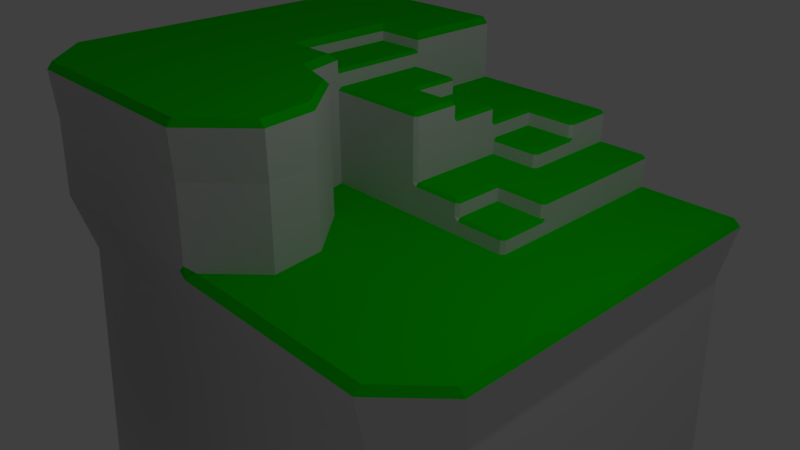 # Source: StageAdvanced.blend  (saved by Blender 2.79.0; exported with 4.5.12 LTS)
import bpy
from mathutils import Matrix  # noqa: F401  (used for matrix-valued properties, if any)

bpy.ops.wm.read_factory_settings(use_empty=True)
scene = bpy.context.scene
scene.name = 'Scene'

# ---- collections
col_collection_1 = bpy.data.collections.new('Collection 1'); scene.collection.children.link(col_collection_1)

# ---- materials (node trees are filled in below, after node groups)
mat_mariorock = bpy.data.materials.new('MarioRock')
mat_mariorock.alpha_threshold = 0.0
mat_mariorock.use_transparent_shadow = False
mat_mariorock.roughness = 0.5
mat_mariograss = bpy.data.materials.new('MarioGrass')
mat_mariograss.alpha_threshold = 0.0
mat_mariograss.use_transparent_shadow = False
mat_mariograss.diffuse_color = (0.003391, 0.8, 0.0, 1.0)
mat_mariograss.roughness = 0.5
mat_mariostone = bpy.data.materials.new('MarioStone')
mat_mariostone.alpha_threshold = 0.0
mat_mariostone.use_transparent_shadow = False
mat_mariostone.diffuse_color = (0.3844, 0.3844, 0.3844, 1.0)
mat_mariostone.roughness = 0.5

# ---- material node trees

# ---- world
world_world = bpy.data.worlds.new('World'); scene.world = world_world
world_world.color = (0.05088, 0.05088, 0.05088)
world_world.use_sun_shadow = False
world_world.sun_shadow_jitter_overblur = 0.0
world_world.cycles.sampling_method = 'MANUAL'

# ---- cameras
cam_camera = bpy.data.cameras.new('Camera')
cam_camera.clip_end = 100.0
cam_camera.lens = 35.0
cam_camera.sensor_width = 32.0
cam_camera.sensor_height = 18.0
cam_camera.ortho_scale = 7.314
cam_camera.dof.focus_distance = 0.0
cam_camera.dof.aperture_fstop = 128.0

# ---- lights
light_lamp = bpy.data.lights.new('Lamp', 'POINT')
light_lamp.transmission_factor = 0.0
light_lamp.cutoff_distance = 30.0
light_lamp.energy = 100.0
light_lamp.shadow_buffer_clip_start = 1.001
light_lamp.shadow_soft_size = 0.1
light_lamp.shadow_maximum_resolution = 0.006
light_lamp.use_absolute_resolution = True

# ---- meshes
me_plane = bpy.data.meshes.new('Plane')
me_plane.from_pydata([(-0.52, -0.12, -0.56), (-0.52, -0.04, -0.56), (-0.52, 0.04, -0.56), (-0.44, -0.2, -0.56), (-0.36, -0.2, -0.56), (-0.28, -0.2, -0.56), (-0.2, -0.2, -0.56), (-0.12, -0.84, -0.56), (-0.12, -0.52, -0.56), (-0.12, -0.2, -0.56), (-0.04, -0.84, -0.56), (-0.04, -0.52, -0.56), (-0.04, -0.2, -0.56), (0.04, -0.84, -0.56), (0.04, -0.52, -0.56), (0.04, -0.2, -0.56), (0.12, -0.76, -0.56), (0.12, -0.68, -0.56), (0.12, -0.6, -0.56), (0.12, -0.2, -0.56), (0.2, -0.68, -0.56), (0.2, -0.2, -0.56), (0.28, -0.76, -0.56), (0.28, -0.6, -0.56), (0.28, -0.12, -0.56), (0.28, -0.04, -0.56), (0.28, 0.04, -0.56), (0.28, 0.12, -0.56), (0.28, 0.2, -0.56), (0.28, 0.28, -0.56), (0.28, 0.36, -0.56), (0.28, 0.44, -0.56), (0.36, -0.76, -0.56), (0.36, -0.6, -0.56), (0.44, -0.76, -0.56), (0.44, -0.6, -0.56), (0.52, -0.84, -0.56), (0.52, -0.52, -0.56), (0.6, -0.84, -0.56), (0.6, -0.52, -0.56), (0.68, -0.84, -0.56), (0.68, -0.52, -0.56), (0.76, -0.76, -0.56), (0.76, -0.68, -0.56), (0.76, -0.6, -0.56), (-0.5186, -0.12, -4.947e-06), (-0.5186, -0.04, -4.947e-06), (-0.5186, 0.04, -4.947e-06), (-0.4386, -0.52, 0.2), (-0.4386, -0.6, 0.2), (-0.4386, -0.68, 0.2), (-0.3586, -0.52, 0.2), (-0.4386, -0.76, 0.2), (-0.4386, -0.84, 0.2), (-0.1821, 0.06, -4.947e-06), (-0.1986, 0.12, -4.947e-06), (-0.1186, -0.76, -4.947e-06), (-0.1186, -0.68, -4.947e-06), (-0.1186, -0.6, -4.947e-06), (-0.1186, -0.04, 0.2), (-0.1186, 0.04, -4.947e-06), (-0.1186, 0.12, -4.947e-06), (-0.1186, 0.36, 0.1), (-0.1186, 0.44, 0.1), (-0.1186, 0.28, 0.1), (-0.03859, -0.76, -4.947e-06), (-0.03859, -0.68, -4.947e-06), (-0.03859, -0.6, -4.947e-06), (-0.03859, -0.12, -4.947e-06), (-0.04805, -0.04, -4.947e-06), (-0.03859, 0.04, -4.947e-06), (-0.03859, 0.12, -4.947e-06), (-0.1986, 0.36, 0.1), (-0.1986, 0.44, 0.1), (-0.1986, 0.28, 0.1), (0.04141, -0.76, -4.947e-06), (0.04141, -0.68, -4.947e-06), (0.04141, -0.6, -4.947e-06), (0.04141, -0.12, -4.947e-06), (0.04141, -0.04, -4.947e-06), (0.04141, 0.04, -4.947e-06), (0.04141, 0.12, -4.947e-06), (0.1214, -0.12, -4.947e-06), (0.1214, -0.04, -4.947e-06), (0.1214, 0.04, -4.947e-06), (0.1214, 0.2, -4.947e-06), (0.1214, 0.28, -4.947e-06), (0.1214, 0.36, -4.947e-06), (0.1214, 0.44, -4.947e-06), (0.2014, -0.12, -4.947e-06), (0.2014, -0.04, -4.947e-06), (0.2014, 0.04, -4.947e-06), (0.2014, 0.12, -4.947e-06), (0.2014, 0.2, -4.947e-06), (0.2014, 0.28, -4.947e-06), (0.2014, 0.36, -4.947e-06), (0.2014, 0.44, -4.947e-06), (0.2814, -0.68, -4.947e-06), (0.3614, -0.68, -4.947e-06), (0.4414, -0.68, -4.947e-06), (0.5214, -0.76, -4.947e-06), (0.5214, -0.68, -4.947e-06), (0.5214, -0.6, -4.947e-06), (0.6014, -0.76, -4.947e-06), (0.6014, -0.68, -4.947e-06), (0.6014, -0.6, -4.947e-06), (0.6814, -0.76, -4.947e-06), (0.6814, -0.68, -4.947e-06), (0.6814, -0.6, -4.947e-06), (-0.2786, -0.52, 0.2), (-0.3586, -0.84, 0.2), (-0.1986, -0.52, 0.2), (-0.1186, -0.6, 0.2), (-0.4386, -0.2, -4.947e-06), (-0.2786, -0.2, -4.947e-06), (-0.2786, -0.84, 0.2), (-0.1186, -0.68, 0.2), (-0.3586, -0.2, -4.947e-06), (-0.3586, 0.44, 0.2), (-0.1186, -0.76, 0.2), (-0.1986, -0.2, -4.947e-06), (-0.4386, 0.44, 0.2), (-0.1986, -0.84, 0.2), (-0.2786, 0.44, 0.2), (0.1214, 0.44, 0.025), (0.1214, 0.28, 0.025), (0.1214, 0.36, 0.025), (-0.8386, -0.76, 0.2), (-0.8386, -0.68, 0.2), (-0.8386, -0.6, 0.2), (-0.7586, -0.76, 0.2), (-0.7586, -0.68, 0.2), (-0.7586, -0.6, 0.2), (-0.6786, -0.76, 0.2), (-0.6786, -0.68, 0.2), (-0.6786, -0.6, 0.2), (-0.3586, -0.76, 0.2), (-0.3586, -0.68, 0.2), (-0.3586, -0.6, 0.2), (-0.2786, -0.76, 0.2), (-0.2786, -0.68, 0.2), (-0.2786, -0.6, 0.2), (-0.1986, -0.76, 0.2), (-0.1986, -0.68, 0.2), (-0.1986, -0.6, 0.2), (-0.4386, -0.12, 0.2), (-0.4386, -0.04, 0.2), (-0.4386, 0.04, 0.2), (-0.4386, 0.12, 0.2), (-0.4386, 0.2, 0.2), (-0.4386, 0.28, 0.2), (-0.4386, 0.36, 0.2), (-0.3586, -0.12, 0.2), (-0.3586, -0.04, 0.2), (-0.3586, 0.04, 0.2), (-0.3586, 0.12, 0.2), (-0.3586, 0.2, 0.2), (-0.3586, 0.28, 0.2), (-0.3586, 0.36, 0.2), (-0.2786, -0.12, 0.2), (-0.2786, -0.04, 0.2), (-0.2786, 0.04, 0.2), (-0.2786, 0.36, 0.2), (-0.1986, -0.12, 0.2), (-0.1986, -0.04, 0.2), (-0.2786, 0.28, 0.175), (-0.03859, 0.2, 0.05), (-0.03859, 0.28, 0.05), (0.04141, 0.36, 0.05), (0.04141, 0.44, 0.05), (0.04141, 0.44, 0.075), (-0.03859, 0.44, 0.1), (0.04141, 0.2, 0.025), (-0.1986, 0.2, 0.15), (-0.1186, -0.12, 0.2), (-0.2786, 0.12, 0.175), (-0.2786, 0.2, 0.175), (-0.1186, 0.2, 0.125), (-0.03859, 0.36, 0.075), (0.12, -0.83, -0.56), (0.11, -0.84, -0.56), (0.11, -0.52, -0.56), (0.12, -0.53, -0.56), (0.21, -0.76, -0.56), (0.2, -0.75, -0.56), (0.2, -0.61, -0.56), (0.21, -0.6, -0.56), (0.2114, -0.68, -4.947e-06), (0.2013, -0.68, -0.01), (0.2814, -0.75, -4.947e-06), (0.2813, -0.76, -0.01), (0.2813, -0.6, -0.01), (0.2814, -0.61, -4.947e-06), (0.3613, -0.76, -0.01), (0.3614, -0.75, -4.947e-06), (0.3614, -0.61, -4.947e-06), (0.3613, -0.6, -0.01), (0.4413, -0.76, -0.01), (0.4456, -0.75, -4.947e-06), (0.4456, -0.61, -4.947e-06), (0.4413, -0.6, -0.01), (0.5214, -0.8259, -4.947e-06), (0.5213, -0.84, -0.01), (0.5213, -0.52, -0.01), (0.5214, -0.5341, -4.947e-06), (0.6013, -0.84, -0.01), (0.6014, -0.8259, -4.947e-06), (0.6014, -0.5341, -4.947e-06), (0.6013, -0.52, -0.01), (0.6813, -0.84, -0.01), (0.6814, -0.8259, -4.947e-06), (0.6813, -0.52, -0.01), (0.6814, -0.5341, -4.947e-06), (0.7473, -0.76, -4.947e-06), (0.7613, -0.76, -0.01), (0.7613, -0.68, -0.01), (0.7473, -0.68, -4.947e-06), (0.7473, -0.6, -4.947e-06), (0.7613, -0.6, -0.01), (0.2114, -0.7459, -4.947e-06), (0.2013, -0.75, -0.01), (0.2156, -0.75, -4.947e-06), (0.2113, -0.76, -0.01), (0.2156, -0.61, -4.947e-06), (0.2113, -0.6, -0.01), (0.2114, -0.6141, -4.947e-06), (0.2013, -0.61, -0.01), (-0.2792, -0.1951, 0.1198), (-0.5155, 0.04123, 0.1198), (-0.1842, 0.06093, 0.1198), (-0.5155, -0.03754, 0.1198), (-0.3579, -0.1951, 0.1198), (-0.5155, -0.1163, 0.1198), (-0.2004, -0.1951, 0.1198), (-0.4367, -0.1951, 0.1198), (-0.04282, -0.1163, 0.1198), (-0.05214, -0.03754, 0.1198), (-0.1216, 0.04123, 0.1198), (-0.1216, -0.1951, 0.1198), (0.2106, -0.68, -0.0832), (0.2106, -0.74, -0.0832), (0.2106, -0.62, -0.0832), (0.2206, -0.75, -0.0832), (0.2806, -0.75, -0.0832), (0.3606, -0.75, -0.0832), (0.2806, -0.61, -0.0832), (0.2206, -0.61, -0.0832), (0.3606, -0.61, -0.0832), (0.4406, -0.75, -0.0832), (0.4406, -0.61, -0.0832), (0.5206, -0.83, -0.0832), (0.5206, -0.53, -0.0832), (0.6006, -0.83, -0.0832), (0.6006, -0.53, -0.0832), (0.6806, -0.83, -0.0832), (0.6806, -0.53, -0.0832), (0.7506, -0.75, -0.0832), (0.7506, -0.61, -0.0832), (0.7506, -0.68, -0.0832), (0.1056, -0.608, -0.1), (0.1056, -0.68, -0.1), (0.1056, -0.752, -0.1), (-0.1203, -0.824, -0.1), (0.0303, -0.536, -0.1), (-0.04501, -0.824, -0.1), (0.0303, -0.824, -0.1), (-0.04501, -0.536, -0.1), (-0.1203, -0.536, -0.1), (0.0962, -0.536, -0.1), (0.1056, -0.545, -0.1), (0.0962, -0.824, -0.1), (0.1056, -0.815, -0.1), (-0.1188, -0.8384, -0.009824), (-0.1186, -0.83, -4.947e-06), (-0.1186, -0.53, -4.947e-06), (-0.1188, -0.5216, -0.009824), (-0.03922, -0.8384, -0.009824), (-0.03859, -0.83, -4.947e-06), (-0.03859, -0.53, -4.947e-06), (-0.03922, -0.5216, -0.009824), (0.04032, -0.8384, -0.009824), (0.04141, -0.83, -4.947e-06), (0.04141, -0.53, -4.947e-06), (0.04032, -0.5216, -0.009824), (0.1114, -0.76, -4.947e-06), (0.1199, -0.7592, -0.00983), (0.1199, -0.68, -0.00983), (0.1114, -0.68, -4.947e-06), (0.1199, -0.6008, -0.00983), (0.1114, -0.6, -4.947e-06), (0.1073, -0.83, -4.947e-06), (0.1099, -0.8384, -0.009824), (0.1114, -0.8259, -4.947e-06), (0.1199, -0.8285, -0.00983), (0.1114, -0.5341, -4.947e-06), (0.1199, -0.5315, -0.00983), (0.1073, -0.53, -4.947e-06), (0.1099, -0.5216, -0.009824), (0.2607, 0.36, -0.1), (0.2607, 0.28, -0.1), (0.2607, 0.2, -0.1), (0.2607, 0.12, -0.1), (0.2607, 0.04, -0.1), (0.2607, -0.04, -0.1), (0.2607, -0.09, -0.1), (-0.4893, 0.04, -0.1), (-0.4893, -0.04, -0.1), (-0.4893, -0.09, -0.1), (0.1807, -0.17, -0.1), (-0.4393, -0.17, -0.1), (-0.3593, -0.17, -0.1), (-0.2793, -0.17, -0.1), (-0.1993, -0.17, -0.1), (0.2607, 0.44, -0.1), (-0.1193, -0.17, -0.1), (-0.0393, -0.17, -0.1), (0.0407, -0.17, -0.1), (0.1207, -0.17, -0.1), (-0.03866, -0.2, -0.01), (-0.03859, -0.1886, -4.947e-06), (0.04134, -0.2, -0.01), (0.04141, -0.1886, -4.947e-06), (0.1213, -0.2, -0.01), (0.1214, -0.1886, -4.947e-06), (0.2014, -0.1886, -4.947e-06), (0.2013, -0.2, -0.01), (0.2813, -0.12, -0.01), (0.27, -0.12, -4.947e-06), (0.2813, -0.04, -0.01), (0.27, -0.04, -4.947e-06), (0.2813, 0.04, -0.01), (0.27, 0.04, -4.947e-06), (0.2813, 0.12, -0.01), (0.27, 0.12, -4.947e-06), (0.2813, 0.2, -0.01), (0.27, 0.2, -4.947e-06), (0.2813, 0.28, -0.01), (0.27, 0.28, -4.947e-06), (0.2813, 0.36, -0.01), (0.27, 0.36, -4.947e-06), (0.27, 0.44, -4.947e-06), (0.2813, 0.44, -0.01), (-0.1187, -0.2, -0.01), (-0.1072, -0.1886, -4.947e-06), (-0.1188, -0.1996, 0.009984), (-0.1286, -0.2, -4.947e-06), (-0.5093, 0.12, 0.2), (-0.5182, 0.12, 0.19), (-0.2062, 0.11, 0.2), (-0.1988, 0.12, 0.19), (-0.2787, -0.1994, 0.19), (-0.2786, -0.1908, 0.2), (-0.5093, 0.04, 0.2), (-0.5182, 0.04015, 0.19), (-0.1903, 0.0521, 0.2), (-0.1824, 0.06012, 0.19), (-0.5093, -0.04, 0.2), (-0.5182, -0.03969, 0.19), (-0.3585, -0.1994, 0.19), (-0.3586, -0.1908, 0.2), (-0.5093, -0.12, 0.2), (-0.5182, -0.1195, 0.19), (-0.1988, -0.1994, 0.19), (-0.1986, -0.1908, 0.2), (-0.5182, 0.4394, 0.19), (-0.5093, 0.44, 0.2), (-0.4384, -0.1994, 0.19), (-0.4386, -0.1908, 0.2), (-0.5093, 0.36, 0.2), (-0.5182, 0.3595, 0.19), (-0.1988, 0.3595, 0.19), (-0.2086, 0.36, 0.2), (-0.5093, 0.28, 0.2), (-0.5182, 0.2797, 0.19), (-0.5093, 0.2, 0.2), (-0.5182, 0.1998, 0.19), (-0.2086, 0.29, 0.2), (-0.1988, 0.28, 0.19), (-0.2086, 0.44, 0.2), (-0.1988, 0.4394, 0.19), (-0.04784, -0.12, 0.2), (-0.03912, -0.1195, 0.19), (-0.2886, 0.11, 0.2), (-0.2786, 0.12, 0.19), (-0.2786, 0.2, 0.19), (-0.2886, 0.2, 0.2), (-0.2786, 0.28, 0.19), (-0.2886, 0.29, 0.2), (-0.119, 0.04015, 0.19), (-0.1186, 0.02952, 0.2), (-0.1186, -0.1908, 0.2), (-0.119, -0.1994, 0.19), (-0.05729, -0.04, 0.2), (-0.04856, -0.03969, 0.19), (-0.04359, 0.28, 0.1), (-0.03859, 0.275, 0.1), (-0.1236, 0.28, 0.125), (-0.1186, 0.275, 0.125), (0.1214, 0.205, 0.025), (0.1164, 0.2, 0.025), (0.1214, 0.2, 0.02), (0.1214, 0.125, -4.947e-06), (0.1164, 0.12, -4.947e-06), (0.1214, 0.115, -4.947e-06), (0.1264, 0.12, -4.947e-06), (0.04141, 0.125, 0.025), (0.03641, 0.12, 0.025), (0.04141, 0.285, 0.05), (0.03641, 0.28, 0.05), (0.04141, 0.275, 0.05), (0.04641, 0.28, 0.05), (0.04141, 0.365, 0.075), (0.03641, 0.36, 0.075), (0.04141, 0.36, 0.07), (-0.04359, 0.2, 0.125), (-0.03859, 0.195, 0.125), (-0.03859, 0.125, 0.05), (-0.04357, 0.12, 0.05), (-0.1986, 0.12, 0.145), (-0.1986, 0.125, 0.15), (-0.1986, 0.275, 0.15), (-0.1986, 0.28, 0.145), (-0.1186, 0.12, 0.145), (-0.1186, 0.125, 0.15), (-0.1236, 0.195, 0.15), (-0.1186, 0.2, 0.145), (-0.1236, 0.2729, 0.15), (-0.1186, 0.275, 0.145), (-0.1257, 0.275, 0.15), (-0.1236, 0.28, 0.145), (-0.04359, 0.1929, 0.15), (-0.03859, 0.195, 0.145), (-0.04566, 0.195, 0.15), (-0.04359, 0.2, 0.145), (-0.04566, 0.125, 0.15), (-0.04359, 0.12, 0.145), (-0.04359, 0.1271, 0.15), (-0.03859, 0.125, 0.145), (-0.1986, 0.12, 0.17), (-0.2036, 0.12, 0.175), (-0.1986, 0.12, 0.175), (-0.2036, 0.28, 0.175), (-0.1986, 0.28, 0.17), (-0.1986, 0.2, 0.17), (-0.2036, 0.2, 0.175), (-0.03859, 0.28, 0.07), (-0.03859, 0.285, 0.075), (-0.03859, 0.28, 0.08), (-0.03859, 0.2752, 0.0735), (0.03434, 0.285, 0.075), (0.03641, 0.28, 0.07), (0.03641, 0.2871, 0.075), (0.04141, 0.285, 0.07), (0.03641, 0.36, 0.075), (0.04141, 0.36, 0.07), (-0.04359, 0.365, 0.1), (-0.03859, 0.36, 0.095), (0.03641, 0.44, 0.1), (0.04141, 0.44, 0.095), (-0.03859, 0.28, 0.095), (-0.04359, 0.28, 0.1), (-0.03859, 0.2751, 0.1), (0.03434, 0.365, 0.1), (0.03641, 0.36, 0.095), (0.03641, 0.3671, 0.1), (0.04141, 0.365, 0.095), (0.1164, 0.44, 0.05), (0.1214, 0.44, 0.045), (0.1214, 0.36, 0.045), (0.1164, 0.36, 0.05), (0.03641, 0.205, 0.05), (0.04141, 0.2, 0.045), (0.1164, 0.28, 0.05), (0.1214, 0.28, 0.045), (0.1143, 0.205, 0.05), (0.1164, 0.2, 0.045), (0.1164, 0.2071, 0.05), (0.1214, 0.205, 0.045), (0.03434, 0.125, 0.05), (0.03641, 0.12, 0.045), (0.03641, 0.1271, 0.05), (0.04141, 0.125, 0.045), (-0.03859, 0.12, 0.045), (0.1164, 0.2, 0.025), (0.1214, 0.2, 0.02), (0.04141, 0.12, 0.02), (0.04141, 0.125, 0.025), (0.03646, 0.12, 0.025), (0.1143, 0.125, 0.025), (0.1164, 0.12, 0.02), (0.1164, 0.1271, 0.025), (0.1214, 0.125, 0.02), (-0.8386, -0.84, 0.195), (-0.8386, -0.835, 0.2), (-0.9136, -0.6, 0.2), (-0.9186, -0.6, 0.195), (-0.6786, -0.525, 0.2), (-0.6786, -0.52, 0.195), (-0.9136, -0.68, 0.2), (-0.9186, -0.68, 0.195), (-0.7586, -0.84, 0.195), (-0.7586, -0.835, 0.2), (-0.9136, -0.76, 0.2), (-0.9186, -0.76, 0.195), (-0.9136, -0.835, 0.2), (-0.9186, -0.84, 0.195), (-0.6786, -0.84, 0.195), (-0.6786, -0.835, 0.2), (-0.6036, -0.835, 0.2), (-0.5986, -0.84, 0.195), (-0.9136, -0.525, 0.2), (-0.9186, -0.52, 0.195), (-0.6036, -0.525, 0.2), (-0.5986, -0.52, 0.195), (-0.5986, -0.6, 0.195), (-0.6036, -0.6, 0.2), (-0.5986, -0.76, 0.195), (-0.6036, -0.76, 0.2), (-0.5986, -0.68, 0.195), (-0.6036, -0.68, 0.2), (-0.7586, -0.525, 0.2), (-0.7586, -0.52, 0.195), (-0.8386, -0.525, 0.2), (-0.8386, -0.52, 0.195), (-0.1236, -0.84, 0.2), (-0.1186, -0.835, 0.2), (-0.1186, -0.525, 0.2), (-0.1236, -0.52, 0.2), (-0.04359, 0.2729, 0.125), (-0.03859, 0.275, 0.12), (-0.04566, 0.275, 0.125), (-0.04359, 0.28, 0.12), (-0.1186, 0.275, 0.125), (-0.1186, 0.28, 0.12), (-0.1236, 0.28, 0.125), (-0.03859, 0.2, 0.12), (-0.04359, 0.2, 0.125), (-0.03859, 0.195, 0.125), (-0.8386, -0.84, 0.0975), (-0.7586, -0.84, 0.0975), (-0.9186, -0.84, 0.0975), (-0.9186, -0.6, 0.0975), (-0.9186, -0.68, 0.0975), (-0.9186, -0.52, 0.0975), (-0.5986, -0.52, 0.0975), (-0.6786, -0.52, 0.0975), (-0.7586, -0.52, 0.0975), (-0.9186, -0.76, 0.0975), (-0.6786, -0.84, 0.0975), (-0.5986, -0.84, 0.0975), (-0.5986, -0.76, 0.0975), (-0.8386, -0.52, 0.0975), (-0.5986, -0.6, 0.0975), (-0.5986, -0.68, 0.0975), (-0.4386, -0.52, 0.1005), (-0.4386, -0.6, 0.1005), (-0.4386, -0.68, 0.1005), (-0.3586, -0.52, 0.1005), (-0.4386, -0.76, 0.1005), (-0.4386, -0.84, 0.1005), (-0.2786, -0.52, 0.1005), (-0.3586, -0.84, 0.1005), (-0.1986, -0.52, 0.1005), (-0.2786, -0.84, 0.1005), (-0.1986, -0.84, 0.1005), (-0.1186, -0.6, 0.1005), (-0.1186, -0.68, 0.1005), (-0.1186, -0.76, 0.1005), (-0.1186, -0.835, 0.1005), (-0.1236, -0.84, 0.1005), (-0.1236, -0.52, 0.1005), (-0.1186, -0.525, 0.1005), (-0.8386, -0.84, -0.002505), (-0.7586, -0.84, -0.002505), (-0.9186, -0.84, -0.002505), (-0.9186, -0.6, -0.002505), (-0.9186, -0.68, -0.002505), (-0.9186, -0.52, -0.002505), (-0.5986, -0.52, -0.002505), (-0.6786, -0.52, -0.002505), (-0.7586, -0.52, -0.002505), (-0.9186, -0.76, -0.002505), (-0.6786, -0.84, -0.002505), (-0.5986, -0.84, -0.002505), (-0.5986, -0.76, -0.002505), (-0.8386, -0.52, -0.002505), (-0.5986, -0.6, -0.002505), (-0.5986, -0.68, -0.002505), (-0.8386, -0.84, -0.6025), (-0.7586, -0.84, -0.6025), (-0.9186, -0.84, -0.6025), (-0.9186, -0.6, -0.6025), (-0.9186, -0.68, -0.6025), (-0.9186, -0.52, -0.6025), (-0.5986, -0.52, -0.6025), (-0.6786, -0.52, -0.6025), (-0.7586, -0.52, -0.6025), (-0.9186, -0.76, -0.6025), (-0.6786, -0.84, -0.6025), (-0.5986, -0.84, -0.6025), (-0.5986, -0.76, -0.6025), (-0.8386, -0.52, -0.6025), (-0.5986, -0.6, -0.6025), (-0.5986, -0.68, -0.6025), (-0.12, -0.52, -0.56), (-0.4386, -0.52, -0.009479), (-0.4386, -0.6, -0.009479), (-0.4386, -0.68, -0.009479), (-0.3586, -0.52, -0.009479), (-0.4386, -0.76, -0.009479), (-0.4386, -0.84, -0.009479), (-0.2786, -0.52, -0.009479), (-0.3586, -0.84, -0.009479), (-0.1986, -0.52, -0.009479), (-0.2786, -0.84, -0.009479), (-0.1986, -0.84, -0.009479), (-0.1186, -0.6, -0.009479), (-0.1186, -0.68, -0.009479), (-0.1186, -0.76, -0.009479), (-0.1186, -0.835, -0.009479), (-0.1236, -0.84, -0.009479), (-0.1236, -0.52, -0.009479), (-0.1186, -0.525, -0.009479), (-0.4386, -0.52, -0.5595), (-0.4386, -0.6, -0.5595), (-0.4386, -0.68, -0.5595), (-0.3586, -0.52, -0.5595), (-0.4386, -0.76, -0.5595), (-0.4386, -0.84, -0.5595), (-0.2786, -0.52, -0.5595), (-0.3586, -0.84, -0.5595), (-0.1986, -0.52, -0.5595), (-0.2786, -0.84, -0.5595), (-0.1986, -0.84, -0.5595), (-0.1186, -0.6, -0.5595), (-0.1186, -0.68, -0.5595), (-0.1186, -0.76, -0.5595), (-0.1186, -0.835, -0.5595), (-0.1236, -0.84, -0.5595), (-0.1236, -0.52, -0.5595), (-0.1186, -0.525, -0.5595), (-0.1186, -0.525, -0.1002), (-0.1236, -0.52, -0.1002), (-0.4386, -0.68, -0.1002), (-0.4386, -0.76, -0.1002), (-0.1186, -0.835, -0.1002), (-0.1186, -0.76, -0.1002), (-0.4386, -0.6, -0.1002), (-0.2786, -0.84, -0.1002), (-0.1986, -0.84, -0.1002), (-0.1236, -0.84, -0.1002), (-0.4386, -0.52, -0.1002), (-0.3586, -0.84, -0.1002), (-0.1186, -0.6, -0.1002), (-0.3586, -0.52, -0.1002), (-0.1986, -0.52, -0.1002), (-0.2786, -0.52, -0.1002), (-0.1186, -0.68, -0.1002), (-0.4386, -0.84, -0.1002)], [(8, 604)], [(251, 37, 35, 249), (256, 258, 215, 214), (440, 355, 229), (304, 303, 328, 326), (77, 289, 294, 296, 282), (363, 390, 174, 163), (95, 339, 340, 96), (94, 337, 339, 95), (93, 335, 337, 94), (92, 333, 335, 93), (291, 270, 271, 293), (241, 239, 188, 226), (91, 331, 333, 92), (90, 329, 331, 91), (242, 243, 190, 222), (89, 327, 329, 90), (98, 99, 199, 195), (310, 311, 114, 117), (194, 198, 99, 98), (102, 105, 207, 204), (377, 386, 165, 441), (271, 261, 285, 293), (76, 287, 289, 77), (238, 344, 343, 68, 235), (75, 284, 287, 76), (201, 206, 103, 100), (281, 290, 292, 284, 75), (99, 101, 102, 199), (58, 67, 278, 274), (107, 216, 217, 108), (106, 213, 216, 107), (305, 306, 46, 47), (343, 319, 68), (306, 307, 45, 46), (568, 567, 119, 525), (323, 324, 89, 82), (265, 270, 291, 280), (67, 77, 282, 278), (244, 248, 197, 193), (309, 310, 117, 113), (189, 194, 98, 97), (106, 210, 213), (105, 108, 212, 207), (311, 312, 120, 114), (97, 98, 195, 192), (243, 244, 193, 190), (206, 210, 106, 103), (212, 108, 217), (120, 345, 344, 238, 233), (319, 321, 78, 68), (317, 308, 325, 322), (551, 543, 511, 523), (557, 554, 48, 51), (554, 555, 49, 48), (493, 501, 130, 127), (555, 556, 50, 49), (135, 515, 512, 496), (556, 558, 52, 50), (560, 557, 51, 109), (494, 129, 522, 510), (504, 493, 127, 502), (558, 559, 53, 52), (559, 561, 110, 53), (498, 128, 129, 494), (545, 546, 521, 497), (502, 127, 128, 498), (562, 560, 109, 111), (501, 507, 133, 130), (548, 549, 509, 506), (561, 563, 115, 110), (565, 571, 526, 112), (359, 351, 159, 152), (346, 148, 149, 374), (161, 354, 348, 382), (351, 363, 163, 159), (237, 229, 355, 388), (277, 281, 75, 65), (566, 565, 112, 116), (507, 508, 517, 133), (563, 564, 122, 115), (234, 231, 358, 366), (367, 359, 152, 145), (307, 0, 3, 309), (368, 151, 121, 365), (567, 566, 116, 119), (552, 544, 513, 514), (553, 552, 514, 518), (266, 267, 275, 279), (374, 149, 150, 372), (232, 234, 366, 361), (162, 371, 378, 123), (396, 74, 421, 429), (391, 238, 235, 381), (134, 519, 515, 135), (133, 517, 519, 134), (273, 277, 65, 56), (129, 132, 520, 522), (174, 380, 392, 59), (54, 60, 61, 55), (405, 406, 487, 486), (482, 417, 71), (262, 264, 276, 272), (56, 65, 66, 57), (57, 66, 67, 58), (235, 236, 393, 381), (69, 70, 60), (60, 70, 71, 61), (264, 265, 280, 276), (65, 75, 76, 66), (66, 76, 77, 67), (263, 266, 279, 283), (315, 316, 320, 318), (68, 78, 79, 69), (69, 79, 80, 70), (70, 80, 81, 71), (268, 263, 283, 297), (260, 259, 288, 286), (259, 269, 295, 288), (316, 317, 322, 320), (78, 82, 83, 79), (79, 83, 84, 80), (401, 404, 92, 93, 85), (168, 469, 466, 169), (407, 410, 472, 469, 168), (81, 402, 489, 485), (304, 326, 325, 308), (82, 89, 90, 83), (83, 90, 91, 84), (80, 84, 403, 402, 81), (401, 491, 489, 402), (85, 93, 94, 86), (86, 94, 95, 87), (87, 95, 96, 88), (219, 221, 189, 97, 187), (303, 302, 330, 328), (302, 301, 332, 330), (301, 300, 334, 332), (300, 299, 336, 334), (299, 298, 338, 336), (298, 313, 341, 338), (245, 246, 224, 191), (247, 245, 191, 196), (249, 247, 196, 200), (250, 202, 197, 248), (201, 100, 198), (102, 204, 199), (253, 251, 203, 208), (100, 103, 104, 101), (101, 104, 105, 102), (252, 254, 209, 205), (255, 253, 208, 211), (103, 106, 107, 104), (104, 107, 108, 105), (254, 40, 42, 256), (258, 257, 218, 215), (242, 222, 220, 240), (540, 538, 492, 505), (539, 548, 506, 500), (543, 541, 495, 511), (544, 545, 497, 513), (541, 542, 499, 495), (127, 130, 131, 128), (128, 131, 132, 129), (547, 540, 505, 503), (130, 133, 134, 131), (131, 134, 135, 132), (542, 547, 503, 499), (549, 550, 516, 509), (546, 551, 523, 521), (550, 553, 518, 516), (132, 135, 496, 520), (53, 110, 136, 52), (52, 136, 137, 50), (50, 137, 138, 49), (49, 138, 51, 48), (110, 115, 139, 136), (136, 139, 140, 137), (137, 140, 141, 138), (138, 141, 109, 51), (115, 122, 142, 139), (139, 142, 143, 140), (140, 143, 144, 141), (141, 144, 111, 109), (564, 569, 524, 122), (142, 119, 116, 143), (143, 116, 112, 144), (570, 562, 111, 527), (230, 232, 361, 357), (228, 230, 357, 353), (372, 150, 151, 368), (360, 367, 145), (145, 152, 153, 146), (146, 153, 154, 147), (147, 154, 155, 148), (148, 155, 156, 149), (149, 156, 157, 150), (150, 157, 158, 151), (151, 158, 118, 121), (356, 146, 147, 352), (152, 159, 160, 153), (153, 160, 161, 154), (384, 383, 175, 176), (386, 384, 176, 165), (157, 387, 162, 158), (237, 388, 393, 236), (158, 162, 123, 118), (227, 233, 362, 350), (159, 163, 164, 160), (360, 145, 146, 356), (349, 355, 440), (156, 385, 387, 157), (173, 424, 426, 428, 420), (72, 73, 379, 370), (387, 376, 371, 162), (178, 412, 463, 456), (399, 475, 471, 172), (447, 446, 178, 456, 459), (405, 172, 471, 481), (166, 470, 409, 408, 167), (85, 86, 125, 398, 400), (84, 91, 92, 404, 403), (411, 412, 453, 454, 413), (125, 126, 468, 473), (416, 437, 435, 417), (74, 64, 62, 72), (72, 62, 63, 73), (411, 465, 463, 412), (396, 429, 427, 397), (64, 394, 460, 455, 62), (449, 451, 453, 412, 178, 446), (470, 474, 476, 472, 410, 409), (177, 397, 427, 425), (420, 421, 442), (233, 238, 391, 362), (163, 174, 59, 164), (160, 164, 354, 161), (321, 323, 82, 78), (154, 161, 382, 155), (164, 59, 389, 354), (383, 349, 440, 439, 175), (377, 442, 370), (231, 227, 350, 358), (55, 61, 422, 418), (155, 382, 385, 156), (416, 478, 480, 470, 166), (86, 87, 126, 125), (87, 88, 124, 126), (398, 477, 475, 399), (418, 419, 438), (488, 490, 483, 399, 172, 405, 486), (450, 408, 407, 452), (411, 170, 458, 465), (394, 395, 461, 460), (167, 408, 450, 445), (423, 434, 436, 430, 432, 424), (394, 64, 533, 531), (414, 536, 528, 530, 532, 397, 177), (435, 422, 417), (414, 415, 537, 536), (455, 462, 464, 457, 171), (168, 169, 170, 411, 413), (398, 125, 473, 477), (389, 59, 392), (327, 89, 324), (255, 211, 218, 257), (198, 100, 101, 99), (250, 252, 205, 202), (270, 180, 179, 271), (261, 260, 286, 285), (246, 186, 185, 241), (187, 97, 192, 223, 225), (212, 217, 218, 211), (214, 215, 216, 213), (215, 218, 217, 216), (194, 189, 190, 193), (196, 191, 192, 195), (198, 194, 193, 197), (200, 196, 195, 199), (206, 201, 202, 205), (208, 203, 204, 207), (210, 206, 205, 209), (211, 208, 207, 212), (209, 214, 213, 210), (201, 198, 197, 202), (203, 200, 199, 204), (225, 223, 224, 226), (221, 219, 220, 222), (219, 187, 188, 220), (189, 221, 222, 190), (187, 225, 226, 188), (223, 192, 191, 224), (239, 240, 220, 188), (390, 380, 174), (60, 237, 236, 69), (312, 314, 342, 345, 120), (60, 54, 229, 237), (68, 69, 236, 235), (113, 117, 231, 234), (46, 45, 232, 230), (47, 46, 230, 228), (117, 114, 227, 231), (114, 120, 233, 227), (370, 442, 421, 74, 72), (45, 113, 234, 232), (20, 184, 240, 239), (224, 246, 241, 226), (36, 38, 252, 250), (41, 255, 257, 44), (183, 242, 240, 184), (43, 44, 257, 258), (209, 254, 256, 214), (41, 39, 253, 255), (38, 40, 254, 252), (39, 37, 251, 253), (36, 250, 248, 34), (35, 33, 247, 249), (33, 23, 245, 247), (23, 186, 246, 245), (22, 32, 244, 243), (32, 34, 248, 244), (183, 22, 243, 242), (185, 20, 239, 241), (42, 43, 258, 256), (203, 251, 249, 200), (179, 16, 261, 271), (268, 297, 295, 269), (181, 268, 269, 182), (11, 8, 267, 266), (10, 13, 265, 264), (14, 11, 266, 263), (13, 180, 270, 265), (16, 17, 260, 261), (17, 18, 259, 260), (181, 14, 263, 268), (18, 182, 269, 259), (7, 10, 264, 262), (285, 286, 287, 284), (286, 288, 289, 287), (277, 273, 272, 276), (279, 275, 274, 278), (281, 277, 276, 280), (283, 279, 278, 282), (296, 294, 295, 297), (292, 290, 291, 293), (284, 292, 293, 285), (290, 281, 280, 291), (294, 289, 288, 295), (282, 296, 297, 283), (24, 304, 308, 21), (45, 307, 309, 113), (15, 19, 317, 316), (9, 12, 315, 314), (5, 6, 312, 311), (3, 4, 310, 309), (19, 21, 308, 317), (1, 0, 307, 306), (12, 15, 316, 315), (2, 1, 306, 305), (6, 9, 314, 312), (4, 5, 311, 310), (24, 25, 303, 304), (25, 26, 302, 303), (26, 27, 301, 302), (27, 28, 300, 301), (28, 29, 299, 300), (29, 30, 298, 299), (30, 31, 313, 298), (342, 343, 344, 345), (327, 324, 325, 326), (326, 328, 329, 327), (328, 330, 331, 329), (330, 332, 333, 331), (332, 334, 335, 333), (334, 336, 337, 335), (336, 338, 339, 337), (338, 341, 340, 339), (319, 343, 342, 318), (321, 319, 318, 320), (323, 321, 320, 322), (324, 323, 322, 325), (314, 315, 318, 342), (367, 360, 361, 366), (389, 392, 393, 388), (360, 356, 357, 361), (356, 352, 353, 357), (352, 346, 347, 353), (346, 374, 375, 347), (374, 372, 373, 375), (372, 368, 369, 373), (368, 365, 364, 369), (383, 384, 385, 382), (384, 386, 387, 385), (355, 349, 348, 354), (377, 370, 371, 376), (370, 379, 378, 371), (359, 367, 366, 358), (351, 359, 358, 350), (363, 351, 350, 362), (349, 383, 382, 348), (376, 387, 386, 377), (388, 355, 354, 389), (381, 393, 392, 380), (380, 390, 391, 381), (390, 363, 362, 391), (352, 147, 148, 346), (401, 85, 400, 484, 491), (401, 402, 403, 404), (407, 408, 409, 410), (166, 395, 529, 535), (414, 433, 431, 415), (405, 481, 479, 406), (71, 406, 479, 482), (407, 168, 413, 454, 452), (415, 431, 437), (396, 397, 532, 534), (419, 423, 424, 173), (416, 166, 535, 537, 415), (71, 417, 422, 61), (414, 177, 425, 433), (64, 74, 396, 534, 533), (166, 448, 447, 459, 461, 395), (423, 419, 418, 422), (428, 426, 427, 429), (432, 430, 431, 433), (426, 424, 425, 427), (420, 428, 429, 421), (433, 425, 424, 432), (436, 434, 435, 437), (422, 435, 434, 423), (437, 431, 430, 436), (54, 55, 418, 438, 440, 229), (176, 444, 441, 165), (443, 173, 420, 442), (175, 439, 444, 176), (438, 439, 440), (438, 443, 444, 439), (443, 442, 441, 444), (438, 419, 173, 443), (71, 81, 485, 487, 406), (445, 446, 447, 448), (451, 449, 450, 452), (453, 451, 452, 454), (449, 446, 445, 450), (166, 167, 445, 448), (459, 460, 461), (464, 462, 463, 465), (462, 455, 456, 463), (457, 464, 465, 458), (455, 460, 459, 456), (62, 455, 171, 63), (482, 416, 417), (473, 468, 469, 472), (468, 467, 466, 469), (476, 474, 475, 477), (480, 478, 479, 481), (474, 470, 471, 475), (472, 476, 477, 473), (470, 480, 481, 471), (482, 479, 478, 416), (126, 124, 467, 468), (485, 486, 487), (490, 488, 489, 491), (483, 490, 491, 484), (485, 489, 488, 486), (398, 399, 483, 484, 400), (504, 502, 503, 505), (502, 498, 499, 503), (498, 494, 495, 499), (494, 510, 511, 495), (509, 516, 517, 508), (516, 518, 519, 517), (518, 514, 515, 519), (514, 513, 512, 515), (493, 504, 505, 492), (523, 511, 510, 522), (501, 493, 492, 500), (521, 523, 522, 520), (507, 501, 500, 506), (497, 521, 520, 496), (508, 507, 506, 509), (513, 497, 496, 512), (538, 539, 500, 492), (568, 525, 524, 569), (122, 524, 525, 119, 142), (570, 527, 526, 571), (144, 112, 526, 527, 111), (532, 533, 534), (535, 536, 537), (530, 528, 529, 531), (532, 530, 531, 533), (528, 536, 535, 529), (529, 395, 394, 531), (442, 377, 441), (416, 415, 437), (549, 548, 582, 583), (542, 541, 575, 576), (546, 545, 579, 580), (545, 544, 578, 579), (539, 538, 572, 573), (543, 551, 585, 577), (541, 543, 577, 575), (553, 550, 584, 587), (548, 539, 573, 582), (551, 546, 580, 585), (538, 540, 574, 572), (550, 549, 583, 584), (552, 553, 587, 586), (547, 542, 576, 581), (544, 552, 586, 578), (540, 547, 581, 574), (585, 580, 596, 601), (572, 574, 590, 588), (584, 583, 599, 600), (586, 587, 603, 602), (581, 576, 592, 597), (578, 586, 602, 594), (574, 581, 597, 590), (583, 582, 598, 599), (576, 575, 591, 592), (580, 579, 595, 596), (579, 578, 594, 595), (573, 572, 588, 589), (577, 585, 601, 593), (575, 577, 593, 591), (587, 584, 600, 603), (582, 573, 589, 598), (566, 567, 618, 617), (561, 559, 610, 612), (571, 565, 616, 622), (565, 566, 617, 616), (559, 558, 609, 610), (562, 570, 621, 613), (557, 560, 611, 608), (568, 569, 620, 619), (558, 556, 607, 609), (556, 555, 606, 607), (564, 563, 614, 615), (570, 571, 622, 621), (555, 554, 605, 606), (563, 561, 612, 614), (567, 568, 619, 618), (554, 557, 608, 605), (560, 562, 613, 611), (569, 564, 615, 620), (642, 641, 640, 639), (644, 643, 625, 627), (646, 645, 637, 636), (643, 647, 624, 625), (649, 648, 632, 633), (650, 649, 633, 638), (647, 651, 623, 624), (648, 652, 630, 632), (641, 653, 634, 640), (651, 654, 626, 623), (656, 655, 631, 629), (655, 642, 639, 631), (657, 646, 636, 635), (652, 658, 628, 630), (653, 657, 635, 634), (658, 644, 627, 628), (645, 650, 638, 637), (654, 656, 629, 626), (608, 611, 656, 654), (619, 620, 650, 645), (610, 609, 644, 658), (616, 617, 657, 653), (612, 610, 658, 652), (617, 618, 646, 657), (613, 621, 642, 655), (611, 613, 655, 656), (605, 608, 654, 651), (622, 616, 653, 641), (614, 612, 652, 648), (606, 605, 651, 647), (620, 615, 649, 650), (615, 614, 648, 649), (607, 606, 647, 643), (618, 619, 645, 646), (609, 607, 643, 644), (621, 622, 641, 642)])
me_plane.polygons.foreach_set('use_smooth', [1, 1, 0, 0, 1, 0, 0, 0, 0, 0, 1, 1, 0, 0, 1, 0, 1, 0, 1, 1, 0, 1, 1, 0, 1, 1, 1, 1, 1, 1, 1, 0, 0, 0, 0, 0, 1, 1, 1, 0, 1, 1, 1, 0, 1, 1, 1, 1, 0, 0, 0, 0, 0, 0, 0, 0, 0, 0, 0, 0, 0, 0, 0, 0, 0, 0, 0, 0, 0, 0, 0, 0, 0, 0, 0, 0, 1, 0, 0, 0, 0, 0, 0, 0, 0, 0, 0, 1, 0, 0, 0, 0, 0, 0, 0, 1, 0, 0, 0, 0, 0, 1, 1, 1, 0, 0, 0, 1, 1, 1, 1, 0, 0, 0, 0, 1, 1, 1, 0, 0, 0, 0, 0, 0, 0, 0, 0, 0, 0, 0, 0, 0, 0, 1, 0, 0, 0, 0, 0, 0, 1, 1, 1, 1, 1, 1, 1, 1, 1, 1, 1, 1, 1, 1, 1, 1, 0, 0, 0, 0, 0, 0, 0, 0, 0, 0, 0, 0, 0, 0, 0, 0, 0, 0, 0, 0, 0, 0, 0, 0, 0, 0, 0, 0, 0, 0, 0, 0, 0, 0, 0, 0, 0, 0, 0, 0, 0, 0, 0, 0, 0, 0, 0, 0, 0, 0, 0, 0, 0, 0, 0, 0, 0, 0, 0, 0, 0, 0, 0, 0, 0, 0, 0, 0, 0, 0, 0, 0, 0, 0, 0, 0, 0, 0, 0, 0, 0, 0, 0, 0, 0, 0, 0, 0, 0, 0, 0, 0, 0, 0, 0, 0, 0, 0, 0, 0, 0, 0, 0, 0, 0, 0, 0, 0, 1, 1, 1, 1, 1, 1, 1, 1, 1, 1, 1, 1, 1, 1, 1, 1, 1, 1, 1, 1, 1, 1, 1, 1, 1, 1, 1, 1, 0, 0, 0, 0, 0, 0, 0, 0, 0, 0, 0, 0, 1, 1, 1, 1, 1, 1, 1, 1, 1, 1, 1, 1, 1, 1, 1, 1, 1, 1, 1, 1, 1, 1, 1, 1, 1, 1, 1, 1, 1, 1, 1, 1, 1, 1, 1, 1, 1, 1, 1, 1, 1, 1, 1, 1, 0, 0, 0, 0, 0, 0, 0, 0, 0, 0, 0, 0, 0, 0, 0, 0, 0, 0, 0, 0, 0, 0, 0, 0, 0, 0, 0, 0, 0, 0, 0, 0, 0, 0, 0, 0, 0, 0, 0, 0, 0, 0, 0, 0, 0, 0, 0, 0, 0, 0, 0, 0, 0, 0, 0, 0, 0, 0, 0, 0, 0, 0, 0, 0, 0, 0, 0, 0, 0, 0, 0, 0, 0, 0, 0, 0, 0, 0, 0, 0, 0, 0, 0, 0, 0, 0, 0, 0, 0, 0, 0, 0, 0, 0, 0, 0, 0, 0, 0, 0, 0, 0, 0, 0, 0, 0, 0, 0, 0, 0, 0, 0, 0, 0, 0, 0, 0, 1, 1, 1, 1, 1, 1, 1, 1, 1, 1, 1, 1, 1, 1, 1, 1, 0, 0, 0, 0, 0, 0, 0, 0, 0, 0, 0, 0, 0, 0, 0, 0, 0, 0, 0, 0, 0, 0, 0, 0, 0, 0, 0, 0, 0, 0, 0, 0, 0, 0, 0, 0, 0, 0, 0, 0, 0, 0, 0, 0, 0, 0, 0, 0, 0, 0, 0, 0, 0, 0, 0, 0, 0, 0, 0, 0, 0, 0, 0, 0, 0, 0, 0, 0, 0, 0, 0, 0, 0, 0, 0, 0, 0, 0, 0, 0, 0, 0, 0, 0, 0, 0, 0, 0, 0, 0, 0, 0, 0, 0, 0, 0, 0, 0, 0])
me_plane.polygons.foreach_set('material_index', [0, 0, 0, 0, 1, 1, 1, 1, 1, 1, 0, 0, 1, 1, 0, 1, 1, 0, 1, 1, 0, 0, 1, 0, 1, 1, 1, 1, 1, 1, 1, 0, 1, 0, 2, 1, 0, 1, 0, 0, 1, 1, 1, 0, 1, 0, 1, 1, 0, 1, 0, 2, 2, 2, 2, 2, 2, 2, 2, 2, 2, 2, 2, 2, 2, 2, 2, 2, 2, 2, 2, 1, 1, 1, 1, 0, 1, 2, 2, 2, 0, 1, 0, 1, 2, 2, 2, 0, 1, 0, 1, 0, 0, 2, 2, 1, 2, 1, 1, 0, 0, 0, 1, 1, 0, 1, 1, 0, 1, 1, 0, 0, 1, 1, 1, 0, 0, 0, 0, 1, 1, 1, 1, 1, 0, 0, 1, 1, 1, 0, 1, 1, 1, 1, 0, 0, 0, 0, 0, 0, 0, 0, 0, 0, 1, 1, 0, 1, 1, 0, 0, 1, 1, 0, 0, 0, 2, 2, 2, 2, 2, 2, 2, 2, 2, 2, 2, 2, 2, 2, 2, 2, 2, 2, 2, 2, 2, 2, 2, 2, 2, 2, 2, 2, 2, 2, 2, 0, 0, 1, 1, 1, 1, 1, 1, 1, 1, 1, 1, 1, 1, 0, 0, 1, 0, 1, 0, 1, 1, 0, 1, 1, 0, 1, 0, 0, 0, 0, 1, 0, 1, 1, 0, 0, 1, 1, 0, 0, 1, 1, 1, 0, 0, 0, 1, 1, 1, 1, 1, 0, 0, 0, 0, 1, 1, 0, 0, 0, 0, 1, 0, 0, 0, 0, 1, 0, 1, 0, 0, 1, 0, 0, 1, 1, 0, 1, 0, 0, 0, 0, 1, 1, 1, 1, 1, 1, 1, 1, 1, 1, 1, 1, 1, 1, 1, 1, 1, 1, 1, 1, 1, 0, 1, 0, 0, 0, 0, 0, 0, 0, 0, 0, 0, 0, 0, 0, 0, 0, 0, 0, 0, 0, 0, 0, 0, 0, 0, 0, 0, 0, 0, 0, 0, 0, 0, 0, 0, 0, 0, 0, 0, 0, 0, 0, 0, 0, 1, 1, 1, 1, 1, 1, 1, 1, 1, 1, 1, 1, 0, 0, 0, 0, 0, 0, 0, 0, 0, 0, 0, 0, 0, 0, 0, 0, 0, 0, 0, 1, 1, 1, 1, 1, 1, 1, 1, 1, 1, 1, 1, 1, 0, 1, 1, 1, 1, 1, 1, 1, 1, 1, 1, 1, 1, 1, 1, 1, 1, 1, 1, 1, 1, 1, 1, 1, 1, 0, 1, 1, 0, 0, 0, 0, 0, 0, 0, 1, 0, 0, 0, 0, 0, 1, 1, 1, 1, 1, 1, 1, 1, 1, 0, 1, 0, 1, 0, 1, 1, 0, 0, 0, 1, 1, 1, 0, 1, 1, 1, 1, 1, 1, 0, 1, 1, 1, 1, 1, 1, 1, 1, 0, 0, 1, 1, 1, 1, 2, 2, 2, 2, 2, 2, 2, 2, 2, 2, 2, 2, 2, 2, 2, 2, 2, 2, 2, 2, 2, 1, 1, 1, 1, 1, 0, 0, 0, 2, 2, 2, 2, 2, 2, 2, 2, 2, 2, 2, 2, 2, 2, 2, 2, 2, 2, 2, 2, 2, 2, 2, 2, 2, 2, 2, 2, 2, 2, 2, 2, 2, 2, 2, 2, 2, 2, 2, 2, 2, 2, 2, 2, 2, 2, 2, 2, 2, 2, 2, 2, 2, 2, 2, 2, 2, 2, 2, 2, 2, 2, 2, 2, 2, 2, 2, 2, 2, 2, 2, 2, 2, 2, 2, 2, 2, 2, 2, 2, 2, 2, 2, 2, 2, 2])
_uv = me_plane.uv_layers.new(name='UVMap')
_uv.uv.foreach_set('vector', [0.5752, 0.3116, 0.5784, 0.5168, 0.5298, 0.5169, 0.5266, 0.3117, 0.6987, 0.2057, 0.7209, 0.206, 0.7178, 0.2376, 0.6925, 0.2373, 0.6378, 0.7449, 0.6315, 0.7211, 0.6617, 0.7218, 0.1677, 0.3723, 0.1519, 0.3721, 0.1578, 0.3331, 0.1831, 0.3335, 0.6595, 0.8934, 0.6294, 0.8934, 0.6294, 0.8649, 0.6312, 0.8632, 0.6595, 0.8632, 0.3166, 0.5483, 0.2822, 0.5483, 0.2822, 0.5177, 0.3166, 0.5177, 0.4198, 0.2416, 0.4493, 0.2416, 0.4493, 0.2761, 0.4198, 0.2761, 0.4198, 0.2071, 0.4493, 0.2071, 0.4493, 0.2416, 0.4198, 0.2416, 0.4198, 0.1726, 0.4493, 0.1726, 0.4493, 0.2071, 0.4198, 0.2071, 0.4198, 0.1381, 0.4493, 0.1381, 0.4493, 0.1726, 0.4198, 0.1726, 0.994, 0.8436, 0.9941, 0.8045, 0.9997, 0.8045, 1.0, 0.8436, 0.9318, 0.482, 0.9504, 0.4819, 0.9476, 0.5135, 0.9259, 0.5135, 0.4198, 0.1035, 0.4493, 0.1035, 0.4493, 0.1381, 0.4198, 0.1381, 0.4198, 0.06903, 0.4493, 0.06903, 0.4493, 0.1035, 0.4198, 0.1035, 0.6198, 0.7944, 0.6014, 0.7938, 0.6042, 0.7621, 0.6257, 0.7628, 0.4198, 0.03452, 0.4493, 0.03452, 0.4493, 0.06903, 0.4198, 0.06903, 0.5228, 0.06906, 0.5228, 0.1036, 0.4928, 0.1054, 0.4928, 0.06906, 0.2146, 0.132, 0.19, 0.1312, 0.1989, 0.08782, 0.2235, 0.08862, 0.5529, 0.06906, 0.5529, 0.1054, 0.5228, 0.1036, 0.5228, 0.06906, 0.4885, 0.1381, 0.4885, 0.1726, 0.4602, 0.1726, 0.4602, 0.1381, 0.497, 0.2663, 0.4976, 0.2417, 0.504, 0.2416, 0.5035, 0.2648, 0.6008, 0.1984, 0.6208, 0.1987, 0.6144, 0.2376, 0.5925, 0.2373, 0.6595, 0.9279, 0.6294, 0.9279, 0.6294, 0.8934, 0.6595, 0.8934, 0.1492, 0.03465, 0.1496, 0.08192, 0.1428, 0.08621, 0.1011, 0.08615, 0.1014, 0.03458, 0.6595, 0.9624, 0.6294, 0.9624, 0.6294, 0.9279, 0.6595, 0.9279, 0.5854, 0.1381, 0.5854, 0.1726, 0.5572, 0.1726, 0.5572, 0.1381, 0.6595, 0.9926, 0.6312, 0.9926, 0.6294, 0.9908, 0.6294, 0.9624, 0.6595, 0.9624, 0.5228, 0.1036, 0.5228, 0.1381, 0.4885, 0.1381, 0.4928, 0.1054, 0.7282, 0.8934, 0.6938, 0.8934, 0.6938, 0.8632, 0.7282, 0.8632, 0.5228, 0.2071, 0.5228, 0.2355, 0.4885, 0.2355, 0.4885, 0.2071, 0.5572, 0.2071, 0.5572, 0.2355, 0.5228, 0.2355, 0.5228, 0.2071, 0.1993, 0.7011, 0.1993, 0.6767, 0.2431, 0.6702, 0.2431, 0.6947, 0.2873, 0.00491, 0.3168, 0.00491, 0.3168, 0.03452, 0.1993, 0.6767, 0.1993, 0.6614, 0.2431, 0.6458, 0.2431, 0.6702, 0.4463, 0.5965, 0.4226, 0.5961, 0.4226, 0.5532, 0.4463, 0.5536, 0.3855, 0.00491, 0.4198, 0.00491, 0.4198, 0.03452, 0.3855, 0.03452, 0.9739, 0.8038, 0.9941, 0.8045, 0.994, 0.8436, 0.9726, 0.8429, 0.6938, 0.8934, 0.6595, 0.8934, 0.6595, 0.8632, 0.6938, 0.8632, 0.5768, 0.793, 0.5522, 0.7922, 0.555, 0.7605, 0.5796, 0.7613, 0.2392, 0.1328, 0.2146, 0.132, 0.2235, 0.08862, 0.2481, 0.08942, 0.5529, 0.03455, 0.5529, 0.06906, 0.5228, 0.06906, 0.5228, 0.03455, 0.5572, 0.2071, 0.5854, 0.2071, 0.5572, 0.2355, 0.4885, 0.1726, 0.4885, 0.2071, 0.4602, 0.2071, 0.4602, 0.1726, 0.19, 0.1312, 0.1654, 0.1304, 0.1743, 0.08702, 0.1989, 0.08782, 0.5228, 0.03455, 0.5228, 0.06906, 0.4928, 0.06906, 0.4928, 0.03455, 0.6014, 0.7938, 0.5768, 0.793, 0.5796, 0.7613, 0.6042, 0.7621, 0.5854, 0.1726, 0.5854, 0.2071, 0.5572, 0.2071, 0.5572, 0.1726, 0.4602, 0.2071, 0.4885, 0.2071, 0.4885, 0.2355, 0.1743, 0.08702, 0.1528, 0.08632, 0.1496, 0.08192, 0.1492, 0.03465, 0.1735, 0.03544, 0.3168, 0.00491, 0.3511, 0.00491, 0.3511, 0.03452, 0.3168, 0.03452, 0.06702, 0.1272, 0.04857, 0.1266, 0.05128, 0.08733, 0.07588, 0.08813, 0.3209, 0.8576, 0.3452, 0.859, 0.3452, 0.901, 0.3209, 0.8996, 0.8519, 0.6483, 0.8276, 0.6469, 0.8276, 0.6041, 0.8519, 0.6055, 0.09992, 0.856, 0.1248, 0.8559, 0.1248, 0.8988, 0.09992, 0.8989, 0.8947, 0.274, 0.8603, 0.274, 0.8603, 0.2416, 0.8947, 0.2416, 0.1248, 0.8559, 0.1496, 0.8557, 0.1496, 0.8987, 0.1248, 0.8988, 0.826, 0.1726, 0.7938, 0.1726, 0.7938, 0.1402, 0.826, 0.1402, 0.1496, 0.8557, 0.1744, 0.8556, 0.1744, 0.8985, 0.1496, 0.8987, 0.8761, 0.6497, 0.8519, 0.6483, 0.8519, 0.6055, 0.8761, 0.6069, 0.9269, 0.1726, 0.8947, 0.1726, 0.8947, 0.1402, 0.9269, 0.1402, 0.9269, 0.274, 0.8947, 0.274, 0.8947, 0.2416, 0.9269, 0.2416, 0.1744, 0.8556, 0.1993, 0.8555, 0.1993, 0.8984, 0.1744, 0.8985, 5.118e-08, 0.8554, 0.0246, 0.8561, 0.0246, 0.899, 5.118e-08, 0.8983, 0.9269, 0.2071, 0.8947, 0.2071, 0.8947, 0.1726, 0.9269, 0.1726, 0.2724, 0.8549, 0.2967, 0.8563, 0.2967, 0.8983, 0.2724, 0.8969, 0.9269, 0.2416, 0.8947, 0.2416, 0.8947, 0.2071, 0.9269, 0.2071, 0.9004, 0.6511, 0.8761, 0.6497, 0.8761, 0.6069, 0.9004, 0.6082, 0.8603, 0.274, 0.826, 0.274, 0.826, 0.2416, 0.8603, 0.2416, 0.5276, 0.8236, 0.5522, 0.8243, 0.5522, 0.8664, 0.5276, 0.8656, 0.0246, 0.8561, 0.04921, 0.8569, 0.04921, 0.8998, 0.0246, 0.899, 0.372, 0.5953, 0.3483, 0.5949, 0.3483, 0.552, 0.372, 0.5524, 0.3852, 0.5483, 0.3509, 0.5483, 0.3509, 0.5177, 0.3852, 0.5177, 0.45, 0.4142, 0.4196, 0.4142, 0.4196, 0.3797, 0.45, 0.3797, 0.3509, 0.4487, 0.313, 0.4435, 0.3198, 0.4185, 0.3552, 0.4185, 0.3509, 0.5483, 0.3166, 0.5483, 0.3166, 0.5177, 0.3509, 0.5177, 0.6614, 0.6973, 0.6617, 0.7218, 0.6315, 0.7211, 0.6313, 0.6962, 0.6938, 0.9926, 0.6595, 0.9926, 0.6595, 0.9624, 0.6938, 0.9624, 0.3973, 0.5957, 0.372, 0.5953, 0.372, 0.5524, 0.3973, 0.5528, 0.826, 0.274, 0.7938, 0.274, 0.7938, 0.2416, 0.826, 0.2416, 0.04921, 0.8569, 0.07381, 0.8576, 0.07381, 0.9005, 0.04921, 0.8998, 0.2461, 0.0378, 0.2219, 0.03701, 0.2234, 0.00669, 0.248, 0.007488, 0.4196, 0.5483, 0.3852, 0.5483, 0.3852, 0.5177, 0.4196, 0.5177, 0.8767, 0.4055, 0.8762, 0.6041, 0.8276, 0.604, 0.837, 0.4055, 0.45, 0.3106, 0.4196, 0.3106, 0.4196, 0.2761, 0.45, 0.2761, 0.4226, 0.5961, 0.3973, 0.5957, 0.3973, 0.5528, 0.4226, 0.5532, 0.7029, 0.5793, 0.7282, 0.5797, 0.7282, 0.6218, 0.7029, 0.6214, 0.6776, 0.5789, 0.7029, 0.5793, 0.7029, 0.6214, 0.6776, 0.621, 0.575, 0.5599, 0.5522, 0.5585, 0.5571, 0.5195, 0.5813, 0.5209, 0.45, 0.3797, 0.4196, 0.3797, 0.4196, 0.3452, 0.45, 0.3452, 0.8764, 0.3108, 0.8286, 0.3107, 0.8278, 0.2804, 0.8763, 0.2805, 0.3509, 0.3106, 0.3208, 0.3106, 0.3208, 0.2761, 0.3509, 0.2761, 0.2272, 0.8448, 0.2379, 0.8671, 0.2186, 0.8682, 0.2186, 0.8453, 0.1498, 0.004296, 0.1492, 0.03465, 0.1014, 0.03458, 0.1013, 0.004229, 0.826, 0.2071, 0.7938, 0.2071, 0.7938, 0.1726, 0.826, 0.1726, 0.826, 0.2416, 0.7938, 0.2416, 0.7938, 0.2071, 0.826, 0.2071, 0.7282, 0.9926, 0.6938, 0.9926, 0.6938, 0.9624, 0.7282, 0.9624, 0.8947, 0.1726, 0.8603, 0.1726, 0.8603, 0.1402, 0.8947, 0.1402, 0.2822, 0.5177, 0.2518, 0.5177, 0.2559, 0.4832, 0.2822, 0.4832, 0.2552, 0.1122, 0.2824, 0.1035, 0.2824, 0.1381, 0.2481, 0.1381, 0.759, 0.2402, 0.7612, 0.238, 0.7612, 0.238, 0.759, 0.2402, 0.4967, 0.9164, 0.4945, 0.915, 0.516, 0.9159, 0.9276, 0.8023, 0.9507, 0.8031, 0.9481, 0.8421, 0.9236, 0.8413, 0.7282, 0.9624, 0.6938, 0.9624, 0.6938, 0.9279, 0.7282, 0.9279, 0.7282, 0.9279, 0.6938, 0.9279, 0.6938, 0.8934, 0.7282, 0.8934, 0.6617, 0.6242, 0.6614, 0.652, 0.6312, 0.6503, 0.6315, 0.6222, 0.3127, 0.06903, 0.3168, 0.1035, 0.2824, 0.1035, 0.2824, 0.1035, 0.3168, 0.1035, 0.3168, 0.1381, 0.2824, 0.1381, 0.9507, 0.8031, 0.9739, 0.8038, 0.9726, 0.8429, 0.9481, 0.8421, 0.6938, 0.9624, 0.6595, 0.9624, 0.6595, 0.9279, 0.6938, 0.9279, 0.6938, 0.9279, 0.6595, 0.9279, 0.6595, 0.8934, 0.6938, 0.8934, 0.5979, 0.5612, 0.575, 0.5599, 0.5813, 0.5209, 0.6054, 0.5223, 0.1162, 0.1288, 0.09162, 0.128, 0.1005, 0.08893, 0.1251, 0.08973, 0.3168, 0.03452, 0.3511, 0.03452, 0.3511, 0.06903, 0.3127, 0.06903, 0.3127, 0.06903, 0.3511, 0.06903, 0.3511, 0.1035, 0.3168, 0.1035, 0.3168, 0.1035, 0.3511, 0.1035, 0.3511, 0.1381, 0.3168, 0.1381, 0.6179, 0.5624, 0.5979, 0.5612, 0.6054, 0.5223, 0.6265, 0.5236, 0.6435, 0.199, 0.6663, 0.1993, 0.6645, 0.2384, 0.6395, 0.238, 0.6663, 0.1993, 0.6863, 0.1996, 0.6865, 0.2387, 0.6645, 0.2384, 0.09162, 0.128, 0.06702, 0.1272, 0.07588, 0.08813, 0.1005, 0.08893, 0.3511, 0.03452, 0.3855, 0.03452, 0.3855, 0.06903, 0.3511, 0.06903, 0.3511, 0.06903, 0.3855, 0.06903, 0.3855, 0.1035, 0.3511, 0.1035, 0.3855, 0.1402, 0.3876, 0.1381, 0.4198, 0.1381, 0.4198, 0.1726, 0.3855, 0.1726, 0.9575, 0.9513, 0.9897, 0.9513, 0.9897, 0.9858, 0.9575, 0.9858, 0.9575, 0.9189, 0.9597, 0.9168, 0.9897, 0.9168, 0.9897, 0.9513, 0.9575, 0.9513, 0.5159, 0.9406, 0.5159, 0.9638, 0.5073, 0.964, 0.5074, 0.9408, 0.0, 0.1266, 0.00271, 0.08727, 0.05128, 0.08733, 0.04857, 0.1266, 0.3855, 0.03452, 0.4198, 0.03452, 0.4198, 0.06903, 0.3855, 0.06903, 0.3855, 0.06903, 0.4198, 0.06903, 0.4198, 0.1035, 0.3855, 0.1035, 0.3511, 0.1035, 0.3855, 0.1035, 0.3855, 0.1359, 0.3833, 0.1381, 0.3511, 0.1381, 0.516, 0.9668, 0.5074, 0.9671, 0.5073, 0.964, 0.5159, 0.9638, 0.3855, 0.1726, 0.4198, 0.1726, 0.4198, 0.2071, 0.3855, 0.2071, 0.3855, 0.2071, 0.4198, 0.2071, 0.4198, 0.2416, 0.3855, 0.2416, 0.3855, 0.2416, 0.4198, 0.2416, 0.4198, 0.2761, 0.3855, 0.2761, 0.5511, 0.004345, 0.5529, 0.006132, 0.5529, 0.03455, 0.5228, 0.03455, 0.5228, 0.004345, 0.1519, 0.3721, 0.1266, 0.3717, 0.1325, 0.3328, 0.1578, 0.3331, 0.1266, 0.3717, 0.1012, 0.3713, 0.1072, 0.3324, 0.1325, 0.3328, 0.1012, 0.3713, 0.07593, 0.371, 0.08186, 0.332, 0.1072, 0.3324, 0.07593, 0.371, 0.05062, 0.3706, 0.05655, 0.3317, 0.08186, 0.332, 0.05062, 0.3706, 0.02531, 0.3702, 0.03124, 0.3313, 0.05655, 0.3317, 0.02531, 0.3702, 0.0, 0.3699, 0.005924, 0.3309, 0.03124, 0.3313, 0.4781, 0.309, 0.4598, 0.308, 0.46, 0.2761, 0.4813, 0.2773, 0.5023, 0.3103, 0.4781, 0.309, 0.4813, 0.2773, 0.5055, 0.2786, 0.5266, 0.3117, 0.5023, 0.3103, 0.5055, 0.2786, 0.5298, 0.28, 0.2317, 0.5367, 0.2349, 0.5683, 0.1864, 0.5682, 0.1831, 0.5366, 0.5854, 0.1381, 0.5572, 0.1381, 0.5529, 0.1054, 0.4885, 0.1381, 0.4602, 0.1381, 0.4928, 0.1054, 0.5995, 0.3129, 0.5752, 0.3116, 0.5784, 0.2799, 0.6027, 0.2812, 0.5572, 0.1381, 0.5572, 0.1726, 0.5228, 0.1726, 0.5228, 0.1381, 0.5228, 0.1381, 0.5228, 0.1726, 0.4885, 0.1726, 0.4885, 0.1381, 0.7557, 0.827, 0.7803, 0.8278, 0.7774, 0.8595, 0.7528, 0.8587, 0.6238, 0.3143, 0.5995, 0.3129, 0.6027, 0.2812, 0.627, 0.2826, 0.5572, 0.1726, 0.5572, 0.2071, 0.5228, 0.2071, 0.5228, 0.1726, 0.5228, 0.1726, 0.5228, 0.2071, 0.4885, 0.2071, 0.4885, 0.1726, 0.7803, 0.8278, 0.7774, 0.6223, 0.826, 0.6223, 0.8257, 0.8278, 0.7209, 0.206, 0.743, 0.2063, 0.7431, 0.238, 0.7178, 0.2376, 0.9751, 0.4819, 0.9754, 0.5134, 0.9693, 0.5134, 0.969, 0.4819, 0.4538, 0.8213, 0.4784, 0.8221, 0.4784, 0.8641, 0.4538, 0.8634, 0.503, 0.8228, 0.5276, 0.8236, 0.5276, 0.8656, 0.503, 0.8649, 0.7282, 0.5786, 0.7531, 0.5785, 0.7531, 0.6206, 0.7282, 0.6207, 0.2481, 0.8535, 0.2724, 0.8549, 0.2724, 0.8969, 0.2481, 0.8955, 0.7531, 0.5785, 0.7779, 0.5784, 0.7779, 0.6204, 0.7531, 0.6206, 0.8947, 0.2416, 0.8603, 0.2416, 0.8603, 0.2071, 0.8947, 0.2071, 0.8947, 0.2071, 0.8603, 0.2071, 0.8603, 0.1726, 0.8947, 0.1726, 0.8027, 0.5782, 0.8276, 0.5781, 0.8276, 0.6202, 0.8027, 0.6203, 0.8603, 0.2416, 0.826, 0.2416, 0.826, 0.2071, 0.8603, 0.2071, 0.8603, 0.2071, 0.826, 0.2071, 0.826, 0.1726, 0.8603, 0.1726, 0.7779, 0.5784, 0.8027, 0.5782, 0.8027, 0.6203, 0.7779, 0.6204, 0.627, 0.5781, 0.6523, 0.5785, 0.6523, 0.6205, 0.627, 0.6201, 0.2967, 0.8563, 0.3209, 0.8576, 0.3209, 0.8996, 0.2967, 0.8983, 0.6523, 0.5785, 0.6776, 0.5789, 0.6776, 0.621, 0.6523, 0.6205, 0.8603, 0.1726, 0.826, 0.1726, 0.826, 0.1402, 0.8603, 0.1402, 0.929, 0.1381, 0.8947, 0.1381, 0.8947, 0.1035, 0.929, 0.1035, 0.929, 0.1035, 0.8947, 0.1035, 0.8947, 0.06903, 0.929, 0.06903, 0.929, 0.06903, 0.8947, 0.06903, 0.8947, 0.03452, 0.929, 0.03452, 0.929, 0.03452, 0.8947, 0.03452, 0.8947, 0.0, 0.929, 0.0, 0.8947, 0.1381, 0.8603, 0.1381, 0.8603, 0.1035, 0.8947, 0.1035, 0.8947, 0.1035, 0.8603, 0.1035, 0.8603, 0.06903, 0.8947, 0.06903, 0.8947, 0.06903, 0.8603, 0.06903, 0.8603, 0.03452, 0.8947, 0.03452, 0.8947, 0.03452, 0.8603, 0.03452, 0.8603, 2.572e-08, 0.8947, 0.0, 0.8603, 0.1381, 0.826, 0.1381, 0.826, 0.1035, 0.8603, 0.1035, 0.8603, 0.1035, 0.826, 0.1035, 0.826, 0.06903, 0.8603, 0.06903, 0.8603, 0.06903, 0.826, 0.06903, 0.826, 0.03452, 0.8603, 0.03452, 0.8603, 0.03452, 0.826, 0.03452, 0.826, 2.572e-08, 0.8603, 2.572e-08, 0.07381, 0.8576, 0.09688, 0.8583, 0.09688, 0.9012, 0.07381, 0.9005, 0.826, 0.1035, 0.7916, 0.1035, 0.7916, 0.06903, 0.826, 0.06903, 0.826, 0.06903, 0.7916, 0.06903, 0.7916, 0.03452, 0.826, 0.03452, 0.9232, 0.6524, 0.9004, 0.6511, 0.9004, 0.6082, 0.9232, 0.6095, 0.9009, 0.3107, 0.8764, 0.3108, 0.8763, 0.2805, 0.9011, 0.2804, 0.9253, 0.3106, 0.9009, 0.3107, 0.9011, 0.2804, 0.9259, 0.2804, 0.45, 0.3452, 0.4196, 0.3452, 0.4196, 0.3106, 0.45, 0.3106, 0.45, 0.5177, 0.4196, 0.5483, 0.4196, 0.5177, 0.4196, 0.5177, 0.3852, 0.5177, 0.3852, 0.4832, 0.4196, 0.4832, 0.4196, 0.4832, 0.3852, 0.4832, 0.3852, 0.4487, 0.4196, 0.4487, 0.4196, 0.4487, 0.3852, 0.4487, 0.3852, 0.4142, 0.4196, 0.4142, 0.4196, 0.4142, 0.3852, 0.4142, 0.3852, 0.3797, 0.4196, 0.3797, 0.4196, 0.3797, 0.3852, 0.3797, 0.3852, 0.3452, 0.4196, 0.3452, 0.4196, 0.3452, 0.3852, 0.3452, 0.3852, 0.3106, 0.4196, 0.3106, 0.4196, 0.3106, 0.3852, 0.3106, 0.3852, 0.2761, 0.4196, 0.2761, 0.45, 0.4832, 0.4196, 0.4832, 0.4196, 0.4487, 0.45, 0.4487, 0.3852, 0.5177, 0.3509, 0.5177, 0.3509, 0.4832, 0.3852, 0.4832, 0.3852, 0.4832, 0.3509, 0.4832, 0.3509, 0.4487, 0.3852, 0.4487, 0.2481, 0.3564, 0.2481, 0.3818, 0.2416, 0.3819, 0.2416, 0.3565, 0.2481, 0.3309, 0.2481, 0.3564, 0.2416, 0.3565, 0.2416, 0.331, 0.3852, 0.3452, 0.3552, 0.3408, 0.3509, 0.3106, 0.3852, 0.3106, 0.6614, 0.6973, 0.6313, 0.6962, 0.6312, 0.6503, 0.6614, 0.652, 0.3852, 0.3106, 0.3509, 0.3106, 0.3509, 0.2761, 0.3852, 0.2761, 0.1977, 0.03622, 0.1735, 0.03544, 0.1743, 0.005094, 0.1989, 0.005892, 0.3509, 0.5177, 0.3166, 0.5177, 0.3166, 0.4832, 0.3509, 0.4832, 0.45, 0.5177, 0.4196, 0.5177, 0.4196, 0.4832, 0.45, 0.4832, 0.6314, 0.7449, 0.6315, 0.7211, 0.6378, 0.7449, 0.3852, 0.3797, 0.3552, 0.3797, 0.3552, 0.3408, 0.3852, 0.3452, 0.4139, 0.9157, 0.3817, 0.9179, 0.3817, 0.8842, 0.3826, 0.8833, 0.4139, 0.8833, 0.6689, 0.8211, 0.6685, 0.8465, 0.6299, 0.8465, 0.6302, 0.8211, 0.3552, 0.3408, 0.3208, 0.3408, 0.3208, 0.3106, 0.3509, 0.3106, 0.2388, 0.4344, 0.2395, 0.4112, 0.2481, 0.4112, 0.2474, 0.4344, 0.246, 0.4051, 0.2374, 0.4051, 0.2381, 0.3819, 0.2467, 0.3819, 0.2121, 0.5963, 0.21, 0.5947, 0.21, 0.5709, 0.2186, 0.5708, 0.2186, 0.5962, 0.2375, 0.5118, 0.2375, 0.488, 0.2461, 0.4879, 0.2461, 0.5117, 0.9232, 0.8823, 0.9554, 0.8844, 0.9575, 0.9146, 0.9554, 0.9168, 0.9232, 0.9168, 0.2186, 0.794, 0.2186, 0.8195, 0.2078, 0.8196, 0.2078, 0.7958, 0.21, 0.7942, 0.3855, 0.1035, 0.4198, 0.1035, 0.4198, 0.1381, 0.3876, 0.1381, 0.3855, 0.1359, 0.2395, 0.4081, 0.2395, 0.4112, 0.2395, 0.4112, 0.2374, 0.4096, 0.2374, 0.4096, 0.2078, 0.8196, 0.2078, 0.8451, 0.1993, 0.8452, 0.1993, 0.8198, 0.4946, 0.918, 0.4539, 0.9192, 0.4538, 0.9162, 0.4945, 0.915, 0.7969, 0.8595, 0.7969, 0.894, 0.7626, 0.894, 0.7626, 0.8595, 0.7626, 0.8595, 0.7626, 0.894, 0.7282, 0.894, 0.7282, 0.8595, 0.2395, 0.4081, 0.2481, 0.4081, 0.2481, 0.4112, 0.2395, 0.4112, 0.246, 0.4613, 0.2375, 0.4614, 0.2374, 0.4583, 0.246, 0.4582, 0.7969, 0.894, 0.7969, 0.9264, 0.7969, 0.9264, 0.7604, 0.9264, 0.7626, 0.894, 0.4572, 0.274, 0.4563, 0.2731, 0.4563, 0.2416, 0.4563, 0.2416, 0.4885, 0.2416, 0.4885, 0.274, 0.9554, 0.8844, 0.9888, 0.8844, 0.9897, 0.8853, 0.9897, 0.9168, 0.9597, 0.9168, 0.9575, 0.9146, 0.246, 0.4344, 0.246, 0.4582, 0.2374, 0.4583, 0.2375, 0.4345, 0.6478, 0.7941, 0.6499, 0.7957, 0.6392, 0.7957, 0.1735, 0.03544, 0.1492, 0.03465, 0.1498, 0.004296, 0.1743, 0.005094, 0.3166, 0.5177, 0.2822, 0.5177, 0.2822, 0.4832, 0.3166, 0.4832, 0.3509, 0.4832, 0.3166, 0.4832, 0.313, 0.4435, 0.3509, 0.4487, 0.3511, 0.00491, 0.3855, 0.00491, 0.3855, 0.03452, 0.3511, 0.03452, 0.3852, 0.4487, 0.3509, 0.4487, 0.3552, 0.4185, 0.3852, 0.4142, 0.3166, 0.4832, 0.2822, 0.4832, 0.2822, 0.4532, 0.313, 0.4435, 0.497, 0.2416, 0.497, 0.266, 0.4906, 0.2664, 0.4906, 0.2649, 0.4906, 0.242, 0.6306, 0.7958, 0.6392, 0.7957, 0.6302, 0.8211, 0.2219, 0.03701, 0.1977, 0.03622, 0.1989, 0.005892, 0.2234, 0.00669, 0.516, 0.8664, 0.516, 0.8911, 0.4538, 0.893, 0.4538, 0.8682, 0.3852, 0.4142, 0.3552, 0.4185, 0.3552, 0.3797, 0.3852, 0.3797, 0.9232, 0.8499, 0.9545, 0.8499, 0.9554, 0.8508, 0.9554, 0.8844, 0.9232, 0.8823, 0.2186, 0.8195, 0.2186, 0.8449, 0.2078, 0.8451, 0.2078, 0.8196, 0.2186, 0.8449, 0.2186, 0.8703, 0.2078, 0.8705, 0.2078, 0.8451, 0.246, 0.4081, 0.2374, 0.4081, 0.2374, 0.4051, 0.246, 0.4051, 0.6507, 0.7448, 0.6485, 0.7464, 0.6399, 0.7448, 0.759, 0.2716, 0.7581, 0.2725, 0.7268, 0.2725, 0.7268, 0.2725, 0.7268, 0.2402, 0.759, 0.2402, 0.759, 0.2402, 0.2374, 0.4848, 0.246, 0.4846, 0.2461, 0.4876, 0.2375, 0.4879, 0.2272, 0.7958, 0.2272, 0.8196, 0.2186, 0.8198, 0.2186, 0.7959, 0.7969, 0.9264, 0.7991, 0.9286, 0.799, 0.9286, 0.7969, 0.9264, 0.2461, 0.4614, 0.246, 0.4846, 0.2374, 0.4848, 0.2375, 0.4616, 0.3796, 0.9481, 0.3483, 0.9481, 0.3474, 0.9472, 0.3474, 0.9187, 0.3483, 0.9179, 0.3817, 0.9179, 0.2379, 0.8198, 0.2379, 0.8427, 0.2293, 0.8432, 0.2293, 0.8203, 0.7247, 0.2402, 0.7247, 0.2402, 0.7247, 0.2716, 0.7238, 0.2725, 0.6925, 0.2725, 0.6925, 0.2725, 0.6925, 0.2402, 0.4538, 0.9162, 0.4538, 0.893, 0.4945, 0.915, 0.7247, 0.2402, 0.7268, 0.238, 0.7268, 0.238, 0.7247, 0.2402, 0.7604, 0.9264, 0.7604, 0.96, 0.7595, 0.9609, 0.7282, 0.9609, 0.7282, 0.9286, 0.2379, 0.794, 0.2379, 0.8195, 0.2272, 0.8196, 0.2272, 0.7958, 0.2293, 0.7942, 0.2078, 0.7958, 0.2078, 0.8196, 0.1993, 0.8198, 0.1993, 0.7959, 0.2822, 0.4532, 0.2822, 0.4832, 0.2559, 0.4832, 0.4493, 0.03452, 0.4198, 0.03452, 0.4198, 0.00491, 0.7886, 0.2063, 0.7916, 0.2379, 0.7431, 0.238, 0.743, 0.2063, 0.5529, 0.1054, 0.5572, 0.1381, 0.5228, 0.1381, 0.5228, 0.1036, 0.7311, 0.8262, 0.7557, 0.827, 0.7528, 0.8587, 0.7282, 0.8579, 0.9941, 0.8045, 0.9939, 0.6064, 1.0, 0.6064, 0.9997, 0.8045, 0.6208, 0.1987, 0.6435, 0.199, 0.6395, 0.238, 0.6144, 0.2376, 0.4598, 0.308, 0.46, 0.513, 0.4539, 0.513, 0.4538, 0.308, 0.5228, 0.004345, 0.5228, 0.03455, 0.4928, 0.03455, 0.4928, 0.006132, 0.4945, 0.004345, 0.4602, 0.2071, 0.4885, 0.2355, 0.4885, 0.2416, 0.4541, 0.2071, 0.5572, 0.2416, 0.5228, 0.2416, 0.5228, 0.2355, 0.5572, 0.2355, 0.5228, 0.2416, 0.4885, 0.2416, 0.4885, 0.2355, 0.5228, 0.2355, 0.5529, 0.06906, 0.5529, 0.03455, 0.5572, 0.03452, 0.5572, 0.06903, 0.4885, 0.06903, 0.4885, 0.03452, 0.4928, 0.03455, 0.4928, 0.06906, 0.5529, 0.1054, 0.5529, 0.06906, 0.5572, 0.06903, 0.5572, 0.1035, 0.4885, 0.1035, 0.4885, 0.06903, 0.4928, 0.06906, 0.4928, 0.1054, 0.5854, 0.1726, 0.5854, 0.1381, 0.5915, 0.1381, 0.5915, 0.1726, 0.4541, 0.1726, 0.4541, 0.1381, 0.4602, 0.1381, 0.4602, 0.1726, 0.5854, 0.2071, 0.5854, 0.1726, 0.5915, 0.1726, 0.5915, 0.2071, 0.4541, 0.2071, 0.4541, 0.1726, 0.4602, 0.1726, 0.4602, 0.2071, 0.5915, 0.2071, 0.5572, 0.2416, 0.5572, 0.2355, 0.5854, 0.2071, 0.5854, 0.1381, 0.5529, 0.1054, 0.5572, 0.1035, 0.5915, 0.1381, 0.4541, 0.1381, 0.4885, 0.1035, 0.4928, 0.1054, 0.4602, 0.1381, 0.4945, 0.004345, 0.4928, 0.006132, 0.4885, 0.004314, 0.4928, 6.429e-09, 0.5529, 0.006132, 0.5511, 0.004345, 0.5529, 0.0, 0.5572, 0.004314, 0.5511, 0.004345, 0.5228, 0.004345, 0.5228, 6.429e-09, 0.5529, 0.0, 0.5529, 0.03455, 0.5529, 0.006132, 0.5572, 0.004314, 0.5572, 0.03452, 0.5228, 0.004345, 0.4945, 0.004345, 0.4928, 6.429e-09, 0.5228, 6.429e-09, 0.4928, 0.006132, 0.4928, 0.03455, 0.4885, 0.03452, 0.4885, 0.004314, 0.9504, 0.4819, 0.969, 0.4819, 0.9693, 0.5134, 0.9476, 0.5135, 0.2822, 0.5483, 0.2518, 0.5177, 0.2822, 0.5177, 0.7128, 0.696, 0.6614, 0.6973, 0.6614, 0.652, 0.7128, 0.65, 0.1654, 0.1304, 0.1408, 0.1296, 0.1497, 0.09053, 0.1528, 0.08632, 0.1743, 0.08702, 0.7128, 0.696, 0.7131, 0.7209, 0.6617, 0.7218, 0.6614, 0.6973, 0.7131, 0.6218, 0.7128, 0.65, 0.6614, 0.652, 0.6617, 0.6242, 0.2481, 0.08942, 0.2235, 0.08862, 0.2219, 0.03701, 0.2461, 0.0378, 0.901, 0.3624, 0.8761, 0.3625, 0.8764, 0.3108, 0.9009, 0.3107, 0.9258, 0.3623, 0.901, 0.3624, 0.9009, 0.3107, 0.9253, 0.3106, 0.2235, 0.08862, 0.1989, 0.08782, 0.1977, 0.03622, 0.2219, 0.03701, 0.1989, 0.08782, 0.1743, 0.08702, 0.1735, 0.03544, 0.1977, 0.03622, 0.6302, 0.8211, 0.6392, 0.7957, 0.6499, 0.7957, 0.6692, 0.7957, 0.6689, 0.8211, 0.8761, 0.3625, 0.8276, 0.3624, 0.8286, 0.3107, 0.8764, 0.3108, 0.9476, 0.2762, 0.9693, 0.2761, 0.969, 0.4819, 0.9504, 0.4819, 0.46, 0.2761, 0.4598, 0.308, 0.4538, 0.308, 0.4539, 0.2761, 0.7282, 0.6207, 0.7528, 0.6215, 0.7557, 0.827, 0.7311, 0.8262, 0.7916, 0.0006194, 0.7886, 0.2063, 0.743, 0.2063, 0.7431, 0.0007365, 0.9754, 0.2761, 0.9751, 0.4819, 0.969, 0.4819, 0.9693, 0.2761, 0.7178, 0.0003683, 0.7431, 0.0007365, 0.743, 0.2063, 0.7209, 0.206, 0.7774, 0.8595, 0.7803, 0.8278, 0.8257, 0.8278, 0.826, 0.8595, 0.627, 0.5195, 0.6027, 0.5181, 0.5995, 0.3129, 0.6238, 0.3143, 0.7528, 0.6215, 0.7774, 0.6223, 0.7803, 0.8278, 0.7557, 0.827, 0.6027, 0.5181, 0.5784, 0.5168, 0.5752, 0.3116, 0.5995, 0.3129, 0.2349, 0.331, 0.2317, 0.5367, 0.1831, 0.5366, 0.1864, 0.3309, 0.5298, 0.5169, 0.5055, 0.5155, 0.5023, 0.3103, 0.5266, 0.3117, 0.5055, 0.5155, 0.4813, 0.5142, 0.4781, 0.309, 0.5023, 0.3103, 0.4813, 0.5142, 0.46, 0.513, 0.4598, 0.308, 0.4781, 0.309, 0.6042, 0.9993, 0.5796, 0.9985, 0.5768, 0.793, 0.6014, 0.7938, 0.5796, 0.9985, 0.555, 0.9977, 0.5522, 0.7922, 0.5768, 0.793, 0.6257, 1.0, 0.6042, 0.9993, 0.6014, 0.7938, 0.6198, 0.7944, 0.9259, 0.2763, 0.9476, 0.2762, 0.9504, 0.4819, 0.9318, 0.482, 0.6925, 0.0, 0.7178, 0.0003683, 0.7209, 0.206, 0.6987, 0.2057, 0.5784, 0.2799, 0.5752, 0.3116, 0.5266, 0.3117, 0.5298, 0.28, 0.5915, 0.0, 0.6137, 0.0003143, 0.6208, 0.1987, 0.6008, 0.1984, 0.6918, 0.1996, 0.6925, 0.2387, 0.6865, 0.2387, 0.6863, 0.1996, 0.6925, 0.00133, 0.6918, 0.1996, 0.6863, 0.1996, 0.6864, 0.001347, 0.581, 0.7578, 0.5567, 0.7564, 0.5522, 0.5585, 0.575, 0.5599, 0.9478, 0.6049, 0.9724, 0.6057, 0.9739, 0.8038, 0.9507, 0.8031, 0.6053, 0.7593, 0.581, 0.7578, 0.575, 0.5599, 0.5979, 0.5612, 0.9724, 0.6057, 0.9939, 0.6064, 0.9941, 0.8045, 0.9739, 0.8038, 0.6137, 0.0003143, 0.639, 0.0006735, 0.6435, 0.199, 0.6208, 0.1987, 0.639, 0.0006735, 0.6643, 0.001033, 0.6663, 0.1993, 0.6435, 0.199, 0.6265, 0.7605, 0.6053, 0.7593, 0.5979, 0.5612, 0.6179, 0.5624, 0.6643, 0.001033, 0.6864, 0.001347, 0.6863, 0.1996, 0.6663, 0.1993, 0.9232, 0.6041, 0.9478, 0.6049, 0.9507, 0.8031, 0.9276, 0.8023, 0.6258, 0.9621, 0.6258, 0.9279, 0.6294, 0.9279, 0.6294, 0.9624, 0.6258, 0.9279, 0.6258, 0.8937, 0.6294, 0.8934, 0.6294, 0.9279, 0.6938, 0.9926, 0.7282, 0.9926, 0.7282, 0.9962, 0.6941, 0.9962, 0.6941, 0.8595, 0.7282, 0.8595, 0.7282, 0.8632, 0.6938, 0.8632, 0.6595, 0.9926, 0.6938, 0.9926, 0.6941, 0.9962, 0.6599, 0.9962, 0.6599, 0.8595, 0.6941, 0.8595, 0.6938, 0.8632, 0.6595, 0.8632, 0.6906, 0.2428, 0.6881, 0.2428, 0.6865, 0.2387, 0.6925, 0.2387, 0.9982, 0.8478, 0.9957, 0.8478, 0.994, 0.8436, 1.0, 0.8436, 0.6294, 0.9624, 0.6294, 0.9908, 0.6258, 0.992, 0.6258, 0.9621, 0.6312, 0.9926, 0.6595, 0.9926, 0.6599, 0.9962, 0.6301, 0.9962, 0.6294, 0.8649, 0.6294, 0.8934, 0.6258, 0.8937, 0.6258, 0.8638, 0.6595, 0.8632, 0.6312, 0.8632, 0.6301, 0.8595, 0.6599, 0.8595, 0.002697, 0.3245, 0.0, 0.1266, 0.04857, 0.1266, 0.05126, 0.3245, 0.8761, 0.3625, 0.8767, 0.4055, 0.837, 0.4055, 0.8276, 0.3624, 0.1005, 0.3261, 0.07587, 0.3253, 0.06702, 0.1272, 0.09162, 0.128, 0.1497, 0.3277, 0.1251, 0.3269, 0.1162, 0.1288, 0.1408, 0.1296, 0.1989, 0.3293, 0.1743, 0.3285, 0.1654, 0.1304, 0.19, 0.1312, 0.2481, 0.3309, 0.2235, 0.3301, 0.2146, 0.132, 0.2392, 0.1328, 0.07587, 0.3253, 0.05126, 0.3245, 0.04857, 0.1266, 0.06702, 0.1272, 0.901, 0.604, 0.8762, 0.6041, 0.8767, 0.4055, 0.8922, 0.4055, 0.1251, 0.3269, 0.1005, 0.3261, 0.09162, 0.128, 0.1162, 0.1288, 0.9259, 0.6039, 0.901, 0.604, 0.8922, 0.4055, 0.917, 0.4054, 0.1743, 0.3285, 0.1497, 0.3277, 0.1408, 0.1296, 0.1654, 0.1304, 0.2235, 0.3301, 0.1989, 0.3293, 0.19, 0.1312, 0.2146, 0.132, 0.1831, 0.5708, 0.1578, 0.5704, 0.1519, 0.3721, 0.1677, 0.3723, 0.1578, 0.5704, 0.1325, 0.57, 0.1266, 0.3717, 0.1519, 0.3721, 0.1325, 0.57, 0.1072, 0.5696, 0.1012, 0.3713, 0.1266, 0.3717, 0.1072, 0.5696, 0.08186, 0.5693, 0.07593, 0.371, 0.1012, 0.3713, 0.08186, 0.5693, 0.05655, 0.5689, 0.05062, 0.3706, 0.07593, 0.371, 0.05655, 0.5689, 0.03124, 0.5685, 0.02531, 0.3702, 0.05062, 0.3706, 0.03124, 0.5685, 0.005924, 0.5682, 0.0, 0.3699, 0.02531, 0.3702, 0.1497, 0.09053, 0.1428, 0.08621, 0.1496, 0.08192, 0.1528, 0.08632, 0.006197, 0.08307, 0.04785, 0.08313, 0.05128, 0.08733, 0.00271, 0.08727, 0.4541, 0.03452, 0.4541, 0.06903, 0.4493, 0.06903, 0.4493, 0.03452, 0.4541, 0.06903, 0.4541, 0.1035, 0.4493, 0.1035, 0.4493, 0.06903, 0.4541, 0.1035, 0.4541, 0.1381, 0.4493, 0.1381, 0.4493, 0.1035, 0.4541, 0.1381, 0.4541, 0.1726, 0.4493, 0.1726, 0.4493, 0.1381, 0.4541, 0.1726, 0.4541, 0.2071, 0.4493, 0.2071, 0.4493, 0.1726, 0.4541, 0.2071, 0.4541, 0.2416, 0.4493, 0.2416, 0.4493, 0.2071, 0.4541, 0.2416, 0.4541, 0.2761, 0.4493, 0.2761, 0.4493, 0.2416, 0.3168, 0.00491, 0.2873, 0.00491, 0.2824, 0.0, 0.3167, 0.0, 0.3511, 0.00491, 0.3168, 0.00491, 0.3167, 0.0, 0.3511, 0.0, 0.3855, 0.00491, 0.3511, 0.00491, 0.3511, 0.0, 0.3854, 0.0, 0.4198, 0.00491, 0.3855, 0.00491, 0.3854, 0.0, 0.4198, 0.0, 0.1408, 0.1296, 0.1162, 0.1288, 0.1251, 0.08973, 0.1497, 0.09053, 0.8306, 0.2761, 0.8735, 0.2762, 0.8763, 0.2805, 0.8278, 0.2804, 0.627, 0.6928, 0.627, 0.6528, 0.6312, 0.6503, 0.6313, 0.6962, 0.45, 0.5177, 0.45, 0.4832, 0.4538, 0.4831, 0.4538, 0.5175, 0.45, 0.4832, 0.45, 0.4487, 0.4538, 0.4486, 0.4538, 0.4831, 0.45, 0.4487, 0.45, 0.4142, 0.4538, 0.4142, 0.4538, 0.4486, 0.45, 0.4142, 0.45, 0.3797, 0.4538, 0.3797, 0.4538, 0.4142, 0.45, 0.3797, 0.45, 0.3452, 0.4538, 0.3453, 0.4538, 0.3797, 0.45, 0.3452, 0.45, 0.3106, 0.4538, 0.3108, 0.4538, 0.3453, 0.45, 0.3106, 0.45, 0.2761, 0.4538, 0.2764, 0.4538, 0.3108, 0.3509, 0.4142, 0.3509, 0.3797, 0.3552, 0.3797, 0.3552, 0.4185, 0.3509, 0.3797, 0.3509, 0.3452, 0.3552, 0.3408, 0.3552, 0.3797, 0.3096, 0.44, 0.3166, 0.4142, 0.3198, 0.4185, 0.313, 0.4435, 0.3166, 0.3452, 0.3166, 0.3108, 0.3208, 0.3106, 0.3208, 0.3408, 0.3166, 0.3108, 0.3166, 0.2764, 0.3208, 0.2761, 0.3208, 0.3106, 0.3852, 0.5483, 0.4196, 0.5483, 0.4195, 0.552, 0.3852, 0.552, 0.3509, 0.5483, 0.3852, 0.5483, 0.3852, 0.552, 0.3509, 0.552, 0.3166, 0.5483, 0.3509, 0.5483, 0.3509, 0.552, 0.3166, 0.552, 0.3166, 0.4142, 0.3509, 0.4142, 0.3552, 0.4185, 0.3198, 0.4185, 0.3208, 0.3408, 0.3552, 0.3408, 0.3509, 0.3452, 0.3166, 0.3452, 0.2824, 0.4486, 0.3096, 0.44, 0.313, 0.4435, 0.2822, 0.4532, 0.2481, 0.5175, 0.2521, 0.4831, 0.2559, 0.4832, 0.2518, 0.5177, 0.1041, 0.0, 0.1471, 5.992e-05, 0.1498, 0.004296, 0.1013, 0.004229, 0.2822, 0.5483, 0.3166, 0.5483, 0.3166, 0.552, 0.2824, 0.552, 0.45, 0.4487, 0.4196, 0.4487, 0.4196, 0.4142, 0.45, 0.4142, 0.2186, 0.7702, 0.2186, 0.794, 0.21, 0.7942, 0.21, 0.7942, 0.21, 0.7703, 0.3855, 0.1402, 0.3833, 0.1381, 0.3855, 0.1359, 0.3876, 0.1381, 0.9575, 0.9189, 0.9554, 0.9168, 0.9575, 0.9146, 0.9597, 0.9168, 0.1993, 0.6219, 0.2207, 0.5977, 0.2293, 0.5976, 0.2293, 0.6215, 0.2314, 0.62, 0.24, 0.6198, 0.24, 0.6229, 0.2314, 0.623, 0.5053, 0.9424, 0.4967, 0.9427, 0.4966, 0.9396, 0.5052, 0.9394, 0.516, 0.9159, 0.5052, 0.9394, 0.4966, 0.9396, 0.4967, 0.9164, 0.2379, 0.7702, 0.2379, 0.794, 0.2293, 0.7942, 0.2293, 0.7942, 0.2293, 0.7703, 0.2314, 0.623, 0.24, 0.6229, 0.24, 0.6451, 0.0, 0.0, 0.0, 0.0, 0.0, 0.0, 0.0, 0.0, 0.4139, 0.9481, 0.3796, 0.9481, 0.3817, 0.9179, 0.4139, 0.9157, 0.1993, 0.6458, 0.1993, 0.6219, 0.2293, 0.6215, 0.2314, 0.623, 0.2314, 0.623, 0.516, 0.9159, 0.4945, 0.915, 0.4538, 0.893, 0.516, 0.8911, 0.5056, 0.2663, 0.5056, 0.2434, 0.5142, 0.2429, 0.5142, 0.2658, 0.2379, 0.8427, 0.2379, 0.8671, 0.2272, 0.8448, 0.2272, 0.8448, 0.2293, 0.8432, 0.1993, 0.6219, 0.2093, 0.5979, 0.2121, 0.5963, 0.2186, 0.5962, 0.2207, 0.5977, 0.2207, 0.5977, 0.3796, 0.9481, 0.4139, 0.9481, 0.4139, 0.9502, 0.3796, 0.9502, 0.3826, 0.8833, 0.3817, 0.8842, 0.3796, 0.8833, 0.3817, 0.8812, 0.3483, 0.9179, 0.3474, 0.9187, 0.3452, 0.9179, 0.3474, 0.9157, 0.3817, 0.8842, 0.3817, 0.9179, 0.3796, 0.9157, 0.3796, 0.8833, 0.4139, 0.8833, 0.3826, 0.8833, 0.3817, 0.8812, 0.4139, 0.8812, 0.3474, 0.9157, 0.3796, 0.9157, 0.3817, 0.9179, 0.3483, 0.9179, 0.3474, 0.9472, 0.3483, 0.9481, 0.3474, 0.9502, 0.3452, 0.9481, 0.3796, 0.9502, 0.3474, 0.9502, 0.3483, 0.9481, 0.3796, 0.9481, 0.3452, 0.9481, 0.3452, 0.9179, 0.3474, 0.9187, 0.3474, 0.9472, 0.7131, 0.7209, 0.7129, 0.7447, 0.6507, 0.7448, 0.6399, 0.7448, 0.6378, 0.7449, 0.6617, 0.7218, 0.2336, 0.7357, 0.2014, 0.7357, 0.2014, 0.7011, 0.2336, 0.7011, 0.6396, 0.7703, 0.6481, 0.7703, 0.6478, 0.7941, 0.6392, 0.7957, 0.2336, 0.7702, 0.2014, 0.7702, 0.2014, 0.7357, 0.2336, 0.7357, 0.4885, 0.2665, 0.4906, 0.2649, 0.4906, 0.2664, 0.1993, 0.7702, 0.1993, 0.7357, 0.2014, 0.7357, 0.2014, 0.7702, 0.1993, 0.7357, 0.1993, 0.7011, 0.2014, 0.7011, 0.2014, 0.7357, 0.6399, 0.7448, 0.6485, 0.7464, 0.6481, 0.7703, 0.6396, 0.7703, 0.516, 0.9159, 0.5159, 0.9406, 0.5074, 0.9408, 0.5052, 0.9394, 0.5052, 0.9394, 0.2078, 0.5964, 0.21, 0.5947, 0.2121, 0.5963, 0.2093, 0.5979, 0.4563, 0.2731, 0.4572, 0.274, 0.4563, 0.2761, 0.4541, 0.274, 0.4563, 0.2416, 0.4563, 0.2731, 0.4541, 0.274, 0.4541, 0.2416, 0.4572, 0.274, 0.4885, 0.274, 0.4885, 0.2761, 0.4563, 0.2761, 0.1993, 0.6219, 0.1993, 0.5965, 0.2078, 0.5964, 0.2093, 0.5979, 0.2186, 0.5962, 0.2207, 0.5947, 0.2207, 0.5977, 0.7595, 0.9609, 0.7604, 0.96, 0.7626, 0.9609, 0.7604, 0.9631, 0.7604, 0.96, 0.7604, 0.9264, 0.7626, 0.9286, 0.7626, 0.9609, 0.7282, 0.9609, 0.7595, 0.9609, 0.7604, 0.9631, 0.7282, 0.9631, 0.7604, 0.9264, 0.7969, 0.9264, 0.7969, 0.9286, 0.7626, 0.9286, 0.7626, 0.894, 0.7604, 0.9264, 0.7282, 0.9286, 0.7282, 0.894, 0.4967, 0.9164, 0.4946, 0.918, 0.4945, 0.915, 0.9919, 0.9168, 0.9919, 0.9513, 0.9897, 0.9513, 0.9897, 0.9168, 0.9919, 0.9513, 0.9919, 0.9858, 0.9897, 0.9858, 0.9897, 0.9513, 0.9897, 0.8853, 0.9888, 0.8844, 0.9897, 0.8823, 0.9919, 0.8844, 0.9554, 0.8508, 0.9545, 0.8499, 0.9554, 0.8478, 0.9575, 0.8499, 0.9888, 0.8844, 0.9554, 0.8844, 0.9575, 0.8823, 0.9897, 0.8823, 0.9897, 0.9168, 0.9897, 0.8853, 0.9919, 0.8844, 0.9919, 0.9168, 0.9554, 0.8844, 0.9554, 0.8508, 0.9575, 0.8499, 0.9575, 0.8823, 0.9232, 0.8478, 0.9554, 0.8478, 0.9545, 0.8499, 0.9232, 0.8499, 0.2078, 0.8451, 0.2078, 0.8705, 0.1993, 0.8707, 0.1993, 0.8452, 0.5074, 0.9408, 0.5053, 0.9424, 0.5052, 0.9394, 0.7581, 0.2725, 0.759, 0.2716, 0.7612, 0.2725, 0.759, 0.2747, 0.7268, 0.2725, 0.7581, 0.2725, 0.759, 0.2747, 0.7268, 0.2747, 0.7612, 0.2402, 0.7612, 0.2725, 0.759, 0.2716, 0.759, 0.2402, 0.246, 0.4081, 0.246, 0.4051, 0.246, 0.4051, 0.2481, 0.4066, 0.2481, 0.4066, 0.9269, 0.274, 0.9269, 0.2416, 0.929, 0.2416, 0.929, 0.2761, 0.9269, 0.2416, 0.9269, 0.2071, 0.929, 0.2071, 0.929, 0.2416, 0.9269, 0.2071, 0.9269, 0.1726, 0.929, 0.1726, 0.929, 0.2071, 0.9269, 0.1726, 0.9269, 0.1402, 0.929, 0.1381, 0.929, 0.1726, 0.7916, 0.2761, 0.7916, 0.2416, 0.7938, 0.2416, 0.7938, 0.274, 0.7916, 0.2416, 0.7916, 0.2071, 0.7938, 0.2071, 0.7938, 0.2416, 0.7916, 0.2071, 0.7916, 0.1726, 0.7938, 0.1726, 0.7938, 0.2071, 0.7916, 0.1726, 0.7916, 0.1381, 0.7938, 0.1402, 0.7938, 0.1726, 0.8947, 0.274, 0.9269, 0.274, 0.929, 0.2761, 0.8947, 0.2761, 0.8947, 0.1381, 0.929, 0.1381, 0.9269, 0.1402, 0.8947, 0.1402, 0.8603, 0.274, 0.8947, 0.274, 0.8947, 0.2761, 0.8603, 0.2761, 0.8603, 0.1381, 0.8947, 0.1381, 0.8947, 0.1402, 0.8603, 0.1402, 0.826, 0.274, 0.8603, 0.274, 0.8603, 0.2761, 0.826, 0.2761, 0.826, 0.1381, 0.8603, 0.1381, 0.8603, 0.1402, 0.826, 0.1402, 0.7938, 0.274, 0.826, 0.274, 0.826, 0.2761, 0.7916, 0.2761, 0.7916, 0.1381, 0.826, 0.1381, 0.826, 0.1402, 0.7938, 0.1402, 0.4784, 0.8221, 0.503, 0.8228, 0.503, 0.8649, 0.4784, 0.8641, 0.09992, 0.8583, 0.09992, 0.9012, 0.09688, 0.9012, 0.09688, 0.8583, 0.826, 0.1381, 0.7938, 0.1381, 0.7916, 0.1359, 0.7916, 0.1035, 0.826, 0.1035, 0.3452, 0.5949, 0.3452, 0.552, 0.3483, 0.552, 0.3483, 0.5949, 0.826, 0.03452, 0.7916, 0.03452, 0.7916, 0.002157, 0.7938, 2.572e-08, 0.826, 2.572e-08, 0.2416, 0.334, 0.2395, 0.3324, 0.2416, 0.3309, 0.2293, 0.6215, 0.2314, 0.62, 0.2314, 0.623, 0.7238, 0.2725, 0.7247, 0.2716, 0.7268, 0.2725, 0.7247, 0.2747, 0.6925, 0.2725, 0.7238, 0.2725, 0.7247, 0.2747, 0.6925, 0.2747, 0.7247, 0.2716, 0.7247, 0.2402, 0.7268, 0.2402, 0.7268, 0.2725, 0.2293, 0.5976, 0.2207, 0.5977, 0.2207, 0.5947, 0.2293, 0.5946, 0.5056, 0.2663, 0.497, 0.2663, 0.5035, 0.2648, 0.1993, 0.6458, 0.2314, 0.623, 0.24, 0.6451, 0.5522, 0.8243, 0.5276, 0.8236, 0.5276, 0.7805, 0.5522, 0.7812, 0.7779, 0.5784, 0.7531, 0.5785, 0.7531, 0.5353, 0.7779, 0.5352, 0.2967, 0.8563, 0.2724, 0.8549, 0.2724, 0.8118, 0.2967, 0.8132, 0.2724, 0.8549, 0.2481, 0.8535, 0.2481, 0.8104, 0.2724, 0.8118, 0.503, 0.8228, 0.4784, 0.8221, 0.4784, 0.7789, 0.503, 0.7797, 0.3452, 0.859, 0.3209, 0.8576, 0.3209, 0.8146, 0.3452, 0.816, 0.7531, 0.5785, 0.7282, 0.5786, 0.7282, 0.5355, 0.7531, 0.5353, 0.6776, 0.5789, 0.6523, 0.5785, 0.6523, 0.5354, 0.6776, 0.5358, 0.5276, 0.8236, 0.503, 0.8228, 0.503, 0.7797, 0.5276, 0.7805, 0.3209, 0.8576, 0.2967, 0.8563, 0.2967, 0.8132, 0.3209, 0.8146, 0.4784, 0.8221, 0.4538, 0.8213, 0.4538, 0.7782, 0.4784, 0.7789, 0.6523, 0.5785, 0.627, 0.5781, 0.627, 0.5349, 0.6523, 0.5354, 0.7029, 0.5793, 0.6776, 0.5789, 0.6776, 0.5358, 0.7029, 0.5362, 0.8027, 0.5782, 0.7779, 0.5784, 0.7779, 0.5352, 0.8027, 0.5351, 0.7282, 0.5797, 0.7029, 0.5793, 0.7029, 0.5362, 0.7282, 0.5366, 0.8276, 0.5781, 0.8027, 0.5782, 0.8027, 0.5351, 0.8276, 0.535, 0.3209, 0.8146, 0.2967, 0.8132, 0.2967, 0.5547, 0.3209, 0.5561, 0.4784, 0.7789, 0.4538, 0.7782, 0.4538, 0.5195, 0.4784, 0.5202, 0.6523, 0.5354, 0.627, 0.5349, 0.627, 0.2761, 0.6523, 0.2765, 0.7029, 0.5362, 0.6776, 0.5358, 0.6776, 0.2769, 0.7029, 0.2774, 0.8027, 0.5351, 0.7779, 0.5352, 0.7779, 0.2764, 0.8027, 0.2762, 0.7282, 0.5366, 0.7029, 0.5362, 0.7029, 0.2774, 0.7282, 0.2778, 0.8276, 0.535, 0.8027, 0.5351, 0.8027, 0.2762, 0.8276, 0.2761, 0.5522, 0.7812, 0.5276, 0.7805, 0.5276, 0.5217, 0.5522, 0.5225, 0.7779, 0.5352, 0.7531, 0.5353, 0.7531, 0.2765, 0.7779, 0.2764, 0.2967, 0.8132, 0.2724, 0.8118, 0.2724, 0.5534, 0.2967, 0.5547, 0.2724, 0.8118, 0.2481, 0.8104, 0.2481, 0.552, 0.2724, 0.5534, 0.503, 0.7797, 0.4784, 0.7789, 0.4784, 0.5202, 0.503, 0.521, 0.3452, 0.816, 0.3209, 0.8146, 0.3209, 0.5561, 0.3452, 0.5575, 0.7531, 0.5353, 0.7282, 0.5355, 0.7282, 0.2766, 0.7531, 0.2765, 0.6776, 0.5358, 0.6523, 0.5354, 0.6523, 0.2765, 0.6776, 0.2769, 0.5276, 0.7805, 0.503, 0.7797, 0.503, 0.521, 0.5276, 0.5217, 0.3973, 0.5957, 0.4226, 0.5961, 0.4226, 0.6435, 0.3973, 0.6431, 0.0246, 0.8561, 5.118e-08, 0.8554, 2.559e-08, 0.8079, 0.0246, 0.8087, 0.3483, 0.5949, 0.372, 0.5953, 0.372, 0.6427, 0.3483, 0.6423, 0.372, 0.5953, 0.3973, 0.5957, 0.3973, 0.6431, 0.372, 0.6427, 0.1993, 0.8555, 0.1744, 0.8556, 0.1744, 0.8082, 0.1993, 0.808, 0.9004, 0.6511, 0.9232, 0.6524, 0.9232, 0.6998, 0.9004, 0.6985, 0.8519, 0.6483, 0.8761, 0.6497, 0.8761, 0.6971, 0.8519, 0.6957, 0.09992, 0.8583, 0.09688, 0.8583, 0.09688, 0.8109, 0.09992, 0.8109, 0.1744, 0.8556, 0.1496, 0.8557, 0.1496, 0.8083, 0.1744, 0.8082, 0.1496, 0.8557, 0.1248, 0.8559, 0.1248, 0.8084, 0.1496, 0.8083, 0.07381, 0.8576, 0.04921, 0.8569, 0.04921, 0.8094, 0.07381, 0.8102, 0.3452, 0.5949, 0.3483, 0.5949, 0.3483, 0.6423, 0.3452, 0.6423, 0.1248, 0.8559, 0.09992, 0.856, 0.09992, 0.8085, 0.1248, 0.8084, 0.04921, 0.8569, 0.0246, 0.8561, 0.0246, 0.8087, 0.04921, 0.8094, 0.4226, 0.5961, 0.4463, 0.5965, 0.4463, 0.6439, 0.4226, 0.6435, 0.8276, 0.6469, 0.8519, 0.6483, 0.8519, 0.6957, 0.8276, 0.6943, 0.8761, 0.6497, 0.9004, 0.6511, 0.9004, 0.6985, 0.8761, 0.6971, 0.09688, 0.8583, 0.07381, 0.8576, 0.07381, 0.8102, 0.09688, 0.8109, 0.3452, 0.6815, 0.3483, 0.6815, 0.3483, 0.8796, 0.3452, 0.8796, 0.1744, 0.769, 0.1496, 0.7691, 0.1496, 0.571, 0.1744, 0.5709, 0.4226, 0.6827, 0.4463, 0.6831, 0.4463, 0.8812, 0.4226, 0.8808, 0.1496, 0.7691, 0.1248, 0.7693, 0.1248, 0.5711, 0.1496, 0.571, 0.07381, 0.7711, 0.04921, 0.7703, 0.04921, 0.5723, 0.07381, 0.573, 0.09688, 0.7718, 0.07381, 0.7711, 0.07381, 0.573, 0.09688, 0.5737, 0.1248, 0.7693, 0.09992, 0.7694, 0.09992, 0.5712, 0.1248, 0.5711, 0.04921, 0.7703, 0.0246, 0.7695, 0.0246, 0.5715, 0.04921, 0.5723, 0.3483, 0.6815, 0.372, 0.6819, 0.372, 0.88, 0.3483, 0.8796, 0.8276, 0.7334, 0.8519, 0.7348, 0.8519, 0.9326, 0.8276, 0.9312, 0.8761, 0.7362, 0.9004, 0.7376, 0.9004, 0.9354, 0.8761, 0.934, 0.9004, 0.7376, 0.9232, 0.7389, 0.9232, 0.9367, 0.9004, 0.9354, 0.3973, 0.6823, 0.4226, 0.6827, 0.4226, 0.8808, 0.3973, 0.8804, 0.0246, 0.7695, 2.559e-08, 0.7688, 0.0, 0.5708, 0.0246, 0.5715, 0.372, 0.6819, 0.3973, 0.6823, 0.3973, 0.8804, 0.372, 0.88, 0.1993, 0.7689, 0.1744, 0.769, 0.1744, 0.5709, 0.1993, 0.5708, 0.09992, 0.7718, 0.09688, 0.7718, 0.09688, 0.5737, 0.09992, 0.5737, 0.8519, 0.7348, 0.8761, 0.7362, 0.8761, 0.934, 0.8519, 0.9326, 0.8519, 0.6957, 0.8761, 0.6971, 0.8761, 0.7362, 0.8519, 0.7348, 0.09992, 0.8109, 0.09688, 0.8109, 0.09688, 0.7718, 0.09992, 0.7718, 0.1993, 0.808, 0.1744, 0.8082, 0.1744, 0.769, 0.1993, 0.7689, 0.372, 0.6427, 0.3973, 0.6431, 0.3973, 0.6823, 0.372, 0.6819, 0.0246, 0.8087, 2.559e-08, 0.8079, 2.559e-08, 0.7688, 0.0246, 0.7695, 0.3973, 0.6431, 0.4226, 0.6435, 0.4226, 0.6827, 0.3973, 0.6823, 0.9004, 0.6985, 0.9232, 0.6998, 0.9232, 0.7389, 0.9004, 0.7376, 0.8761, 0.6971, 0.9004, 0.6985, 0.9004, 0.7376, 0.8761, 0.7362, 0.8276, 0.6943, 0.8519, 0.6957, 0.8519, 0.7348, 0.8276, 0.7334, 0.3483, 0.6423, 0.372, 0.6427, 0.372, 0.6819, 0.3483, 0.6815, 0.04921, 0.8094, 0.0246, 0.8087, 0.0246, 0.7695, 0.04921, 0.7703, 0.1248, 0.8084, 0.09992, 0.8085, 0.09992, 0.7694, 0.1248, 0.7693, 0.09688, 0.8109, 0.07381, 0.8102, 0.07381, 0.7711, 0.09688, 0.7718, 0.07381, 0.8102, 0.04921, 0.8094, 0.04921, 0.7703, 0.07381, 0.7711, 0.1496, 0.8083, 0.1248, 0.8084, 0.1248, 0.7693, 0.1496, 0.7691, 0.4226, 0.6435, 0.4463, 0.6439, 0.4463, 0.6831, 0.4226, 0.6827, 0.1744, 0.8082, 0.1496, 0.8083, 0.1496, 0.7691, 0.1744, 0.769, 0.3452, 0.6423, 0.3483, 0.6423, 0.3483, 0.6815, 0.3452, 0.6815])
me_plane.materials.append(mat_mariorock)
me_plane.materials.append(mat_mariograss)
me_plane.materials.append(mat_mariostone)
me_plane.use_remesh_preserve_volume = False
me_plane.use_remesh_preserve_attributes = False
me_plane.use_mirror_vertex_groups = False
me_plane.update()

# ---- objects
ob_plane = bpy.data.objects.new('Plane', me_plane)
ob_lamp = bpy.data.objects.new('Lamp', light_lamp)
ob_camera = bpy.data.objects.new('Camera', cam_camera)

# ---- transforms, parenting, visibility, modifiers, constraints
ob_plane.location = (0.0, 0.0, 0.0)
ob_plane.scale = (10.0, 10.0, 10.0)
ob_plane.lineart.crease_threshold = 0.0
ob_lamp.location = (4.076, 1.005, 5.904)
ob_lamp.rotation_euler = (0.6503, 0.05522, 1.866)
ob_lamp.lock_rotations_4d = False
ob_lamp.empty_display_type = 'ARROWS'
ob_lamp.color = (0.0, 0.0, 0.0, 0.0)
ob_lamp.lineart.crease_threshold = 0.0
ob_camera.location = (7.481, -6.508, 5.344)
ob_camera.rotation_euler = (1.109, 0.0, 0.8149)
ob_camera.lock_rotations_4d = False
ob_camera.empty_display_type = 'ARROWS'
ob_camera.color = (0.0, 0.0, 0.0, 0.0)
ob_camera.display_type = 'WIRE'
ob_camera.lineart.crease_threshold = 0.0

# ---- collection membership
col_collection_1.objects.link(ob_plane)
col_collection_1.objects.link(ob_lamp)
col_collection_1.objects.link(ob_camera)

# ---- scene / render settings (as saved in the file)
scene.camera = ob_camera
scene.frame_start = 1; scene.frame_end = 250; scene.frame_set(1)
scene.render.engine = 'BLENDER_EEVEE_NEXT'
scene.render.resolution_percentage = 50
scene.render.dither_intensity = 0.0
scene.cycles.use_denoising = False
scene.cycles.samples = 128
scene.cycles.sampling_pattern = 'TABULATED_SOBOL'
scene.cycles.use_adaptive_sampling = False
scene.cycles.use_light_tree = False
scene.cycles.blur_glossy = 0.0
scene.cycles.sample_clamp_indirect = 0.0
scene.view_settings.view_transform = 'Standard'
bpy.context.view_layer.update()
